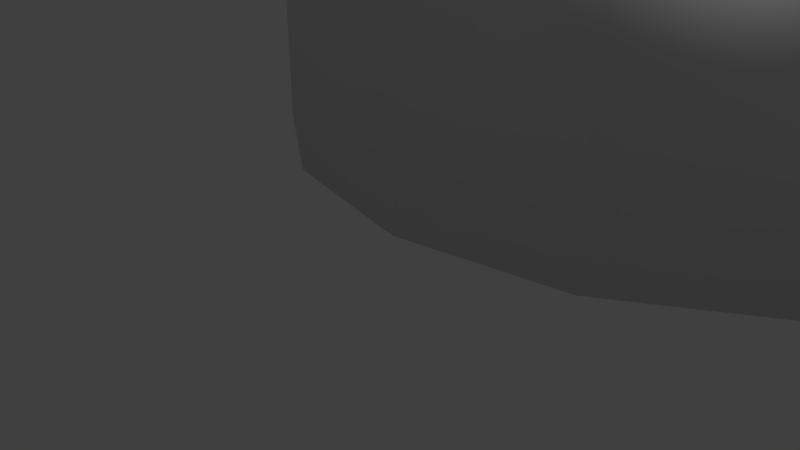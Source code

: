 # Source: queen_more_better.blend  (saved by Blender 2.78.0; exported with 4.5.12 LTS)
import bpy
from mathutils import Matrix  # noqa: F401  (used for matrix-valued properties, if any)

bpy.ops.wm.read_factory_settings(use_empty=True)
scene = bpy.context.scene
scene.name = 'Scene'

# ---- collections
col_collection_1 = bpy.data.collections.new('Collection 1'); scene.collection.children.link(col_collection_1)

# ---- materials (node trees are filled in below, after node groups)
mat_material = bpy.data.materials.new('Material')
mat_material.alpha_threshold = 0.0
mat_material.use_transparent_shadow = False
mat_material.roughness = 0.5

# ---- material node trees

# ---- world
world_world = bpy.data.worlds.new('World'); scene.world = world_world
world_world.color = (0.05088, 0.05088, 0.05088)
world_world.use_sun_shadow = False
world_world.sun_shadow_jitter_overblur = 0.0
world_world.cycles.sampling_method = 'MANUAL'

# ---- cameras
cam_camera = bpy.data.cameras.new('Camera')
cam_camera.clip_end = 100.0
cam_camera.lens = 35.0
cam_camera.sensor_width = 32.0
cam_camera.sensor_height = 18.0
cam_camera.ortho_scale = 7.314
cam_camera.dof.focus_distance = 0.0
cam_camera.dof.aperture_fstop = 128.0

# ---- lights
light_lamp = bpy.data.lights.new('Lamp', 'POINT')
light_lamp.transmission_factor = 0.0
light_lamp.cutoff_distance = 30.0
light_lamp.energy = 100.0
light_lamp.shadow_buffer_clip_start = 1.001
light_lamp.shadow_soft_size = 0.1
light_lamp.shadow_maximum_resolution = 0.006
light_lamp.use_absolute_resolution = True

# ---- meshes
me_vert_003 = bpy.data.meshes.new('Vert.003')
me_vert_003.from_pydata([(0.0, 0.0, 36.35), (0.2352, 1.505e-09, 36.33), (0.4705, 9.031e-09, 36.28), (0.7618, 2.709e-08, 36.14), (1.019, 5.418e-08, 35.94), (1.232, 9.332e-08, 35.65), (1.344, 1.4e-07, 35.3), (1.411, 1.851e-07, 34.97), (1.411, 2.288e-07, 34.64), (1.333, 2.754e-07, 34.3), (1.176, 3.116e-07, 34.03), (0.9634, 3.447e-07, 33.78), (0.7842, 3.703e-07, 33.59), (0.7169, 3.808e-07, 33.51), (0.7282, 5.012e-07, 32.62), (0.9522, 5.027e-07, 32.6), (1.266, 5.102e-07, 32.55), (1.535, 5.268e-07, 32.42), (1.815, 5.464e-07, 32.28), (2.028, 5.674e-07, 32.12), (2.218, 5.87e-07, 31.98), (2.431, 6.126e-07, 31.79), (2.621, 6.427e-07, 31.56), (2.834, 6.773e-07, 31.3), (3.025, 7.119e-07, 31.05), (3.148, 7.42e-07, 30.82), (3.282, 7.797e-07, 30.54), (3.394, 8.233e-07, 30.22), (3.484, 8.549e-07, 29.98), (4.188, 9.162e-07, 29.84), (4.856, 8.339e-07, 30.7), (5.039, 8.189e-07, 30.86), (5.277, 8.136e-07, 30.91), (6.09, 8.136e-07, 30.6), (6.391, 8.243e-07, 30.33), (6.391, 1.044e-06, 28.49), (6.327, 1.058e-06, 28.35), (5.792, 1.058e-06, 27.86), (5.632, 1.069e-06, 27.7), (3.997, 1.48e-06, 24.03), (4.053, 1.488e-06, 23.96), (4.223, 1.68e-06, 23.84), (4.324, 1.693e-06, 23.66), (4.324, 1.818e-06, 22.82), (4.332, 2.132e-06, 20.53), (4.254, 2.144e-06, 20.39), (3.78, 2.144e-06, 20.01), (3.621, 2.153e-06, 19.88), (3.184, 2.297e-06, 19.25), (2.838, 2.447e-06, 18.14), (2.695, 2.69e-06, 16.32), (2.702, 2.823e-06, 15.34), (2.669, 2.899e-06, 14.77), (2.716, 3.121e-06, 13.11), (2.882, 3.243e-06, 12.21), (2.828, 3.233e-06, 12.23), (3.196, 3.267e-06, 12.06), (3.417, 3.288e-06, 11.87), (3.596, 3.314e-06, 11.68), (3.693, 3.342e-06, 11.47), (3.693, 3.384e-06, 11.16), (3.612, 3.412e-06, 10.95), (3.434, 3.439e-06, 10.75), (3.207, 3.463e-06, 10.57), (3.034, 3.48e-06, 10.44), (3.024, 3.495e-06, 10.42), (3.029, 3.52e-06, 10.15), (3.056, 3.537e-06, 10.02), (3.111, 3.561e-06, 9.552), (3.293, 3.622e-06, 8.827), (3.472, 3.708e-06, 8.557), (3.812, 3.769e-06, 7.88), (4.24, 3.857e-06, 7.172), (4.674, 3.973e-06, 6.344), (4.952, 4.054e-06, 6.058), (5.618, 4.131e-06, 5.355), (6.132, 4.19e-06, 5.002), (6.533, 4.232e-06, 4.846), (6.654, 4.252e-06, 4.697), (6.654, 4.294e-06, 4.389), (6.654, 4.294e-06, 0.3234), (-0.04005, 4.294e-06, 0.3234), (5.277, 8.136e-07, 30.91), (0.0, 0.0, 36.35), (-0.04005, 4.294e-06, 0.3234), (5.277, 8.136e-07, 30.91), (0.0, 0.0, 36.35), (0.2173, 0.09003, 36.33), (0.4347, 0.1801, 36.28), (0.7038, 0.2915, 36.14), (0.9418, 0.3901, 35.94), (1.138, 0.4716, 35.65), (1.242, 0.5144, 35.3), (1.304, 0.5402, 34.97), (1.304, 0.5402, 34.64), (1.232, 0.5101, 34.3), (1.087, 0.4501, 34.03), (0.8901, 0.3687, 33.78), (0.7245, 0.3001, 33.59), (0.6624, 0.2744, 33.51), (0.6727, 0.2787, 32.62), (0.8797, 0.3644, 32.6), (1.17, 0.4844, 32.55), (1.418, 0.5873, 32.42), (1.677, 0.6945, 32.28), (1.873, 0.7759, 32.12), (2.049, 0.8488, 31.98), (2.246, 0.9303, 31.79), (2.422, 1.003, 31.56), (2.618, 1.085, 31.3), (2.794, 1.157, 31.05), (2.908, 1.205, 30.82), (3.032, 1.256, 30.54), (3.136, 1.299, 30.22), (3.219, 1.333, 29.98), (3.869, 1.603, 29.84), (4.486, 1.858, 30.7), (4.655, 1.928, 30.86), (4.876, 2.02, 30.91), (5.626, 2.33, 30.6), (5.904, 2.446, 30.33), (5.904, 2.446, 28.49), (5.846, 2.421, 28.35), (5.351, 2.217, 27.86), (5.203, 2.155, 27.7), (3.693, 1.53, 24.03), (3.744, 1.551, 23.96), (3.902, 1.616, 23.84), (3.995, 1.655, 23.66), (3.995, 1.655, 22.82), (4.002, 1.658, 20.53), (3.93, 1.628, 20.39), (3.492, 1.446, 20.01), (3.346, 1.386, 19.88), (2.941, 1.218, 19.25), (2.622, 1.086, 18.14), (2.489, 1.031, 16.32), (2.497, 1.034, 15.34), (2.466, 1.022, 14.77), (2.51, 1.04, 13.11), (2.663, 1.103, 12.21), (2.613, 1.082, 12.23), (2.953, 1.223, 12.06), (3.157, 1.308, 11.87), (3.322, 1.376, 11.68), (3.412, 1.413, 11.47), (3.412, 1.413, 11.16), (3.337, 1.382, 10.95), (3.172, 1.314, 10.75), (2.963, 1.227, 10.57), (2.803, 1.161, 10.44), (2.793, 1.157, 10.42), (2.798, 1.159, 10.15), (2.823, 1.169, 10.02), (2.874, 1.191, 9.552), (3.042, 1.26, 8.827), (3.208, 1.329, 8.557), (3.522, 1.459, 7.88), (3.917, 1.623, 7.172), (4.318, 1.789, 6.344), (4.575, 1.895, 6.058), (5.191, 2.15, 5.355), (5.665, 2.346, 5.002), (6.036, 2.5, 4.846), (6.148, 2.547, 4.697), (6.148, 2.547, 4.389), (6.148, 2.547, 0.3234), (-0.03701, -0.01532, 0.3234), (4.876, 2.02, 30.91), (0.0, 0.0, 36.35), (-0.03701, -0.01532, 0.3234), (4.876, 2.02, 30.91), (0.0, 0.0, 36.35), (0.1663, 0.1663, 36.33), (0.3327, 0.3327, 36.28), (0.5386, 0.5386, 36.14), (0.7208, 0.7208, 35.94), (0.8713, 0.8713, 35.65), (0.9505, 0.9505, 35.3), (0.9981, 0.9981, 34.97), (0.9981, 0.9981, 34.64), (0.9426, 0.9426, 34.3), (0.8317, 0.8317, 34.03), (0.6812, 0.6812, 33.78), (0.5545, 0.5545, 33.59), (0.507, 0.507, 33.51), (0.5149, 0.5149, 32.62), (0.6733, 0.6733, 32.6), (0.8951, 0.8951, 32.55), (1.085, 1.085, 32.42), (1.283, 1.283, 32.28), (1.434, 1.434, 32.12), (1.568, 1.568, 31.98), (1.719, 1.719, 31.79), (1.854, 1.854, 31.56), (2.004, 2.004, 31.3), (2.139, 2.139, 31.05), (2.226, 2.226, 30.82), (2.321, 2.321, 30.54), (2.4, 2.4, 30.22), (2.464, 2.464, 29.98), (2.961, 2.961, 29.84), (3.434, 3.434, 30.7), (3.563, 3.563, 30.86), (3.732, 3.732, 30.91), (4.306, 4.306, 30.6), (4.519, 4.519, 30.33), (4.519, 4.519, 28.49), (4.474, 4.474, 28.35), (4.096, 4.096, 27.86), (3.982, 3.982, 27.7), (2.826, 2.826, 24.03), (2.866, 2.866, 23.96), (2.986, 2.986, 23.84), (3.058, 3.058, 23.66), (3.058, 3.058, 22.82), (3.063, 3.063, 20.53), (3.008, 3.008, 20.39), (2.673, 2.673, 20.01), (2.561, 2.561, 19.88), (2.251, 2.251, 19.25), (2.007, 2.007, 18.14), (1.905, 1.905, 16.32), (1.911, 1.911, 15.34), (1.888, 1.888, 14.77), (1.921, 1.921, 13.11), (2.038, 2.038, 12.21), (2.0, 2.0, 12.23), (2.26, 2.26, 12.06), (2.416, 2.416, 11.87), (2.542, 2.542, 11.68), (2.611, 2.611, 11.47), (2.611, 2.611, 11.16), (2.554, 2.554, 10.95), (2.428, 2.428, 10.75), (2.267, 2.267, 10.57), (2.145, 2.145, 10.44), (2.138, 2.138, 10.42), (2.142, 2.142, 10.15), (2.161, 2.161, 10.02), (2.2, 2.2, 9.552), (2.329, 2.329, 8.827), (2.455, 2.455, 8.557), (2.695, 2.695, 7.88), (2.998, 2.998, 7.172), (3.305, 3.305, 6.344), (3.502, 3.502, 6.058), (3.973, 3.973, 5.355), (4.336, 4.336, 5.002), (4.62, 4.62, 4.846), (4.705, 4.705, 4.697), (4.705, 4.705, 4.389), (4.705, 4.705, 0.3234), (-0.02833, -0.02832, 0.3234), (3.732, 3.732, 30.91), (0.0, 0.0, 36.35), (-0.02833, -0.02832, 0.3234), (3.732, 3.732, 30.91), (0.0, 0.0, 36.35), (0.09003, 0.2173, 36.33), (0.1801, 0.4347, 36.28), (0.2915, 0.7038, 36.14), (0.3901, 0.9418, 35.94), (0.4716, 1.138, 35.65), (0.5144, 1.242, 35.3), (0.5402, 1.304, 34.97), (0.5402, 1.304, 34.64), (0.5101, 1.232, 34.3), (0.4501, 1.087, 34.03), (0.3687, 0.8901, 33.78), (0.3001, 0.7245, 33.59), (0.2744, 0.6624, 33.51), (0.2787, 0.6727, 32.62), (0.3644, 0.8797, 32.6), (0.4844, 1.17, 32.55), (0.5873, 1.418, 32.42), (0.6945, 1.677, 32.28), (0.7759, 1.873, 32.12), (0.8488, 2.049, 31.98), (0.9303, 2.246, 31.79), (1.003, 2.422, 31.56), (1.085, 2.618, 31.3), (1.157, 2.794, 31.05), (1.205, 2.908, 30.82), (1.256, 3.032, 30.54), (1.299, 3.136, 30.22), (1.333, 3.219, 29.98), (1.603, 3.869, 29.84), (1.858, 4.486, 30.7), (1.928, 4.655, 30.86), (2.02, 4.876, 30.91), (2.33, 5.626, 30.6), (2.446, 5.904, 30.33), (2.446, 5.904, 28.49), (2.421, 5.846, 28.35), (2.217, 5.351, 27.86), (2.155, 5.203, 27.7), (1.53, 3.693, 24.03), (1.551, 3.744, 23.96), (1.616, 3.902, 23.84), (1.655, 3.995, 23.66), (1.655, 3.995, 22.82), (1.658, 4.002, 20.53), (1.628, 3.93, 20.39), (1.446, 3.492, 20.01), (1.386, 3.346, 19.88), (1.218, 2.941, 19.25), (1.086, 2.622, 18.14), (1.031, 2.489, 16.32), (1.034, 2.497, 15.34), (1.022, 2.466, 14.77), (1.04, 2.51, 13.11), (1.103, 2.663, 12.21), (1.082, 2.613, 12.23), (1.223, 2.953, 12.06), (1.308, 3.157, 11.87), (1.376, 3.322, 11.68), (1.413, 3.412, 11.47), (1.413, 3.412, 11.16), (1.382, 3.337, 10.95), (1.314, 3.172, 10.75), (1.227, 2.963, 10.57), (1.161, 2.803, 10.44), (1.157, 2.793, 10.42), (1.159, 2.798, 10.15), (1.169, 2.823, 10.02), (1.191, 2.874, 9.552), (1.26, 3.042, 8.827), (1.329, 3.208, 8.557), (1.459, 3.522, 7.88), (1.623, 3.917, 7.172), (1.789, 4.318, 6.344), (1.895, 4.575, 6.058), (2.15, 5.191, 5.355), (2.346, 5.665, 5.002), (2.5, 6.036, 4.846), (2.547, 6.148, 4.697), (2.547, 6.148, 4.389), (2.547, 6.148, 0.3234), (-0.01533, -0.037, 0.3234), (2.02, 4.876, 30.91), (0.0, 0.0, 36.35), (-0.01533, -0.037, 0.3234), (2.02, 4.876, 30.91), (0.0, 0.0, 36.35), (-1.179e-08, 0.2352, 36.33), (-2.96e-08, 0.4705, 36.28), (-6.039e-08, 0.7618, 36.14), (-9.874e-08, 1.019, 35.94), (-1.472e-07, 1.232, 35.65), (-1.987e-07, 1.344, 35.3), (-2.468e-07, 1.411, 34.97), (-2.905e-07, 1.411, 34.64), (-3.337e-07, 1.333, 34.3), (-3.63e-07, 1.176, 34.03), (-3.868e-07, 0.9634, 33.78), (-4.045e-07, 0.7842, 33.59), (-4.121e-07, 0.7169, 33.51), (-5.33e-07, 0.7282, 32.62), (-5.443e-07, 0.9522, 32.6), (-5.656e-07, 1.266, 32.55), (-5.939e-07, 1.535, 32.42), (-6.257e-07, 1.815, 32.28), (-6.561e-07, 2.028, 32.12), (-6.84e-07, 2.218, 31.98), (-7.188e-07, 2.431, 31.79), (-7.573e-07, 2.621, 31.56), (-8.012e-07, 2.834, 31.3), (-8.441e-07, 3.025, 31.05), (-8.796e-07, 3.148, 30.82), (-9.231e-07, 3.282, 30.54), (-9.717e-07, 3.394, 30.22), (-1.007e-06, 3.484, 29.98), (-1.099e-06, 4.188, 29.84), (-1.046e-06, 4.856, 30.7), (-1.039e-06, 5.039, 30.86), (-1.044e-06, 5.277, 30.91), (-1.08e-06, 6.09, 30.6), (-1.104e-06, 6.391, 30.33), (-1.324e-06, 6.391, 28.49), (-1.335e-06, 6.327, 28.35), (-1.311e-06, 5.792, 27.86), (-1.315e-06, 5.632, 27.7), (-1.655e-06, 3.997, 24.03), (-1.665e-06, 4.053, 23.96), (-1.864e-06, 4.223, 23.84), (-1.882e-06, 4.324, 23.66), (-2.007e-06, 4.324, 22.82), (-2.322e-06, 4.332, 20.53), (-2.33e-06, 4.254, 20.39), (-2.309e-06, 3.78, 20.01), (-2.311e-06, 3.621, 19.88), (-2.437e-06, 3.184, 19.25), (-2.571e-06, 2.838, 18.14), (-2.808e-06, 2.695, 16.32), (-2.941e-06, 2.702, 15.34), (-3.016e-06, 2.669, 14.77), (-3.24e-06, 2.716, 13.11), (-3.369e-06, 2.882, 12.21), (-3.356e-06, 2.828, 12.23), (-3.406e-06, 3.196, 12.06), (-3.438e-06, 3.417, 11.87), (-3.471e-06, 3.596, 11.68), (-3.504e-06, 3.693, 11.47), (-3.546e-06, 3.693, 11.16), (-3.57e-06, 3.612, 10.95), (-3.589e-06, 3.434, 10.75), (-3.603e-06, 3.207, 10.57), (-3.613e-06, 3.034, 10.44), (-3.627e-06, 3.024, 10.42), (-3.652e-06, 3.029, 10.15), (-3.67e-06, 3.056, 10.02), (-3.697e-06, 3.111, 9.552), (-3.766e-06, 3.293, 8.827), (-3.86e-06, 3.472, 8.557), (-3.936e-06, 3.812, 7.88), (-4.043e-06, 4.24, 7.172), (-4.177e-06, 4.674, 6.344), (-4.271e-06, 4.952, 6.058), (-4.376e-06, 5.618, 5.355), (-4.458e-06, 6.132, 5.002), (-4.518e-06, 6.533, 4.846), (-4.543e-06, 6.654, 4.697), (-4.585e-06, 6.654, 4.389), (-4.585e-06, 6.654, 0.3234), (-4.292e-06, -0.04005, 0.3234), (-1.044e-06, 5.277, 30.91), (0.0, 0.0, 36.35), (-4.292e-06, -0.04005, 0.3234), (-1.044e-06, 5.277, 30.91), (0.0, 0.0, 36.35), (-0.09003, 0.2173, 36.33), (-0.1801, 0.4347, 36.28), (-0.2915, 0.7038, 36.14), (-0.3901, 0.9418, 35.94), (-0.4716, 1.138, 35.65), (-0.5144, 1.242, 35.3), (-0.5402, 1.304, 34.97), (-0.5402, 1.304, 34.64), (-0.5101, 1.232, 34.3), (-0.4501, 1.087, 34.03), (-0.3687, 0.8901, 33.78), (-0.3001, 0.7245, 33.59), (-0.2744, 0.6624, 33.51), (-0.2787, 0.6727, 32.62), (-0.3644, 0.8797, 32.6), (-0.4844, 1.17, 32.55), (-0.5873, 1.418, 32.42), (-0.6945, 1.677, 32.28), (-0.7759, 1.873, 32.12), (-0.8488, 2.049, 31.98), (-0.9303, 2.246, 31.79), (-1.003, 2.422, 31.56), (-1.085, 2.618, 31.3), (-1.157, 2.794, 31.05), (-1.205, 2.908, 30.82), (-1.256, 3.032, 30.54), (-1.299, 3.136, 30.22), (-1.333, 3.219, 29.98), (-1.603, 3.869, 29.84), (-1.858, 4.486, 30.7), (-1.928, 4.655, 30.86), (-2.02, 4.876, 30.91), (-2.33, 5.626, 30.6), (-2.446, 5.904, 30.33), (-2.446, 5.904, 28.49), (-2.421, 5.846, 28.35), (-2.217, 5.351, 27.86), (-2.155, 5.203, 27.7), (-1.53, 3.693, 24.03), (-1.551, 3.744, 23.96), (-1.616, 3.902, 23.84), (-1.655, 3.995, 23.66), (-1.655, 3.995, 22.82), (-1.658, 4.002, 20.53), (-1.628, 3.93, 20.39), (-1.446, 3.492, 20.01), (-1.386, 3.346, 19.88), (-1.218, 2.941, 19.25), (-1.086, 2.622, 18.14), (-1.031, 2.489, 16.32), (-1.034, 2.497, 15.34), (-1.022, 2.466, 14.77), (-1.04, 2.51, 13.11), (-1.103, 2.663, 12.21), (-1.082, 2.613, 12.23), (-1.223, 2.953, 12.06), (-1.308, 3.157, 11.87), (-1.376, 3.322, 11.68), (-1.413, 3.412, 11.47), (-1.413, 3.412, 11.16), (-1.382, 3.337, 10.95), (-1.314, 3.172, 10.75), (-1.227, 2.963, 10.57), (-1.161, 2.803, 10.44), (-1.157, 2.793, 10.42), (-1.159, 2.798, 10.15), (-1.169, 2.823, 10.02), (-1.191, 2.874, 9.552), (-1.26, 3.042, 8.827), (-1.329, 3.208, 8.557), (-1.459, 3.522, 7.88), (-1.623, 3.917, 7.172), (-1.789, 4.318, 6.344), (-1.895, 4.575, 6.058), (-2.15, 5.191, 5.355), (-2.347, 5.665, 5.002), (-2.5, 6.036, 4.846), (-2.547, 6.148, 4.697), (-2.547, 6.148, 4.389), (-2.547, 6.148, 0.3234), (0.01532, -0.03701, 0.3234), (-2.02, 4.876, 30.91), (0.0, 0.0, 36.35), (0.01532, -0.03701, 0.3234), (-2.02, 4.876, 30.91), (0.0, 0.0, 36.35), (-0.1663, 0.1663, 36.33), (-0.3327, 0.3327, 36.28), (-0.5386, 0.5386, 36.14), (-0.7208, 0.7208, 35.94), (-0.8713, 0.8713, 35.65), (-0.9505, 0.9505, 35.3), (-0.9981, 0.9981, 34.97), (-0.9981, 0.9981, 34.64), (-0.9426, 0.9426, 34.3), (-0.8317, 0.8317, 34.03), (-0.6812, 0.6812, 33.78), (-0.5545, 0.5545, 33.59), (-0.507, 0.507, 33.51), (-0.5149, 0.5149, 32.62), (-0.6733, 0.6733, 32.6), (-0.8951, 0.8951, 32.55), (-1.085, 1.085, 32.42), (-1.283, 1.283, 32.28), (-1.434, 1.434, 32.12), (-1.568, 1.568, 31.98), (-1.719, 1.719, 31.79), (-1.854, 1.854, 31.56), (-2.004, 2.004, 31.3), (-2.139, 2.139, 31.05), (-2.226, 2.226, 30.82), (-2.321, 2.321, 30.54), (-2.4, 2.4, 30.22), (-2.464, 2.464, 29.98), (-2.961, 2.961, 29.84), (-3.434, 3.434, 30.7), (-3.563, 3.563, 30.86), (-3.732, 3.732, 30.91), (-4.306, 4.306, 30.6), (-4.519, 4.519, 30.33), (-4.519, 4.519, 28.49), (-4.474, 4.474, 28.35), (-4.096, 4.096, 27.86), (-3.982, 3.982, 27.7), (-2.826, 2.826, 24.03), (-2.866, 2.866, 23.96), (-2.986, 2.986, 23.84), (-3.058, 3.058, 23.66), (-3.058, 3.058, 22.82), (-3.063, 3.063, 20.53), (-3.008, 3.008, 20.39), (-2.673, 2.673, 20.01), (-2.561, 2.561, 19.88), (-2.251, 2.251, 19.25), (-2.007, 2.007, 18.14), (-1.905, 1.905, 16.32), (-1.911, 1.911, 15.34), (-1.888, 1.888, 14.77), (-1.921, 1.921, 13.11), (-2.038, 2.038, 12.21), (-2.0, 2.0, 12.23), (-2.26, 2.26, 12.06), (-2.416, 2.416, 11.87), (-2.542, 2.542, 11.68), (-2.611, 2.611, 11.47), (-2.611, 2.611, 11.16), (-2.554, 2.554, 10.95), (-2.428, 2.428, 10.75), (-2.267, 2.267, 10.57), (-2.145, 2.145, 10.44), (-2.138, 2.138, 10.42), (-2.142, 2.142, 10.15), (-2.161, 2.161, 10.02), (-2.2, 2.2, 9.552), (-2.329, 2.329, 8.827), (-2.455, 2.455, 8.557), (-2.695, 2.695, 7.88), (-2.998, 2.998, 7.172), (-3.305, 3.305, 6.344), (-3.502, 3.502, 6.058), (-3.973, 3.973, 5.355), (-4.336, 4.336, 5.002), (-4.62, 4.62, 4.846), (-4.705, 4.705, 4.697), (-4.705, 4.705, 4.389), (-4.705, 4.705, 0.3234), (0.02832, -0.02833, 0.3234), (-3.732, 3.732, 30.91), (0.0, 0.0, 36.35), (0.02832, -0.02833, 0.3234), (-3.732, 3.732, 30.91), (0.0, 0.0, 36.35), (-0.2173, 0.09003, 36.33), (-0.4347, 0.1801, 36.28), (-0.7038, 0.2915, 36.14), (-0.9418, 0.3901, 35.94), (-1.138, 0.4716, 35.65), (-1.242, 0.5144, 35.3), (-1.304, 0.5402, 34.97), (-1.304, 0.5402, 34.64), (-1.232, 0.5101, 34.3), (-1.087, 0.4501, 34.03), (-0.8901, 0.3687, 33.78), (-0.7245, 0.3001, 33.59), (-0.6624, 0.2744, 33.51), (-0.6727, 0.2787, 32.62), (-0.8797, 0.3644, 32.6), (-1.17, 0.4844, 32.55), (-1.418, 0.5873, 32.42), (-1.677, 0.6945, 32.28), (-1.873, 0.7759, 32.12), (-2.049, 0.8488, 31.98), (-2.246, 0.9303, 31.79), (-2.422, 1.003, 31.56), (-2.618, 1.085, 31.3), (-2.794, 1.157, 31.05), (-2.908, 1.205, 30.82), (-3.032, 1.256, 30.54), (-3.136, 1.299, 30.22), (-3.219, 1.333, 29.98), (-3.869, 1.603, 29.84), (-4.486, 1.858, 30.7), (-4.655, 1.928, 30.86), (-4.876, 2.02, 30.91), (-5.626, 2.33, 30.6), (-5.904, 2.446, 30.33), (-5.904, 2.446, 28.49), (-5.846, 2.421, 28.35), (-5.351, 2.217, 27.86), (-5.203, 2.155, 27.7), (-3.693, 1.53, 24.03), (-3.744, 1.551, 23.96), (-3.902, 1.616, 23.84), (-3.995, 1.655, 23.66), (-3.995, 1.655, 22.82), (-4.002, 1.658, 20.53), (-3.93, 1.628, 20.39), (-3.492, 1.446, 20.01), (-3.346, 1.386, 19.88), (-2.941, 1.218, 19.25), (-2.622, 1.086, 18.14), (-2.489, 1.031, 16.32), (-2.497, 1.034, 15.34), (-2.466, 1.022, 14.77), (-2.51, 1.04, 13.11), (-2.663, 1.103, 12.21), (-2.613, 1.082, 12.23), (-2.953, 1.223, 12.06), (-3.157, 1.308, 11.87), (-3.322, 1.376, 11.68), (-3.412, 1.413, 11.47), (-3.412, 1.413, 11.16), (-3.337, 1.382, 10.95), (-3.172, 1.314, 10.75), (-2.963, 1.227, 10.57), (-2.803, 1.161, 10.44), (-2.793, 1.157, 10.42), (-2.798, 1.159, 10.15), (-2.823, 1.169, 10.02), (-2.874, 1.191, 9.552), (-3.042, 1.26, 8.827), (-3.208, 1.329, 8.557), (-3.522, 1.459, 7.88), (-3.917, 1.623, 7.172), (-4.318, 1.789, 6.344), (-4.575, 1.895, 6.058), (-5.191, 2.15, 5.355), (-5.665, 2.346, 5.002), (-6.036, 2.5, 4.846), (-6.148, 2.547, 4.697), (-6.148, 2.547, 4.389), (-6.148, 2.547, 0.3234), (0.037, -0.01533, 0.3234), (-4.876, 2.02, 30.91), (0.0, 0.0, 36.35), (0.037, -0.01533, 0.3234), (-4.876, 2.02, 30.91), (0.0, 0.0, 36.35), (-0.2352, -2.207e-08, 36.33), (-0.4705, -5.016e-08, 36.28), (-0.7618, -9.369e-08, 36.14), (-1.019, -1.433e-07, 35.94), (-1.232, -2.01e-07, 35.65), (-1.344, -2.575e-07, 35.3), (-1.411, -3.085e-07, 34.97), (-1.411, -3.522e-07, 34.64), (-1.333, -3.92e-07, 34.3), (-1.176, -4.144e-07, 34.03), (-0.9634, -4.289e-07, 33.78), (-0.7842, -4.388e-07, 33.59), (-0.7169, -4.435e-07, 33.51), (-0.7282, -5.649e-07, 32.62), (-0.9522, -5.86e-07, 32.6), (-1.266, -6.209e-07, 32.55), (-1.535, -6.61e-07, 32.42), (-1.815, -7.05e-07, 32.28), (-2.028, -7.447e-07, 32.12), (-2.218, -7.809e-07, 31.98), (-2.431, -8.251e-07, 31.79), (-2.621, -8.719e-07, 31.56), (-2.834, -9.251e-07, 31.3), (-3.025, -9.763e-07, 31.05), (-3.148, -1.017e-06, 30.82), (-3.282, -1.067e-06, 30.54), (-3.394, -1.12e-06, 30.22), (-3.484, -1.159e-06, 29.98), (-4.188, -1.282e-06, 29.84), (-4.856, -1.258e-06, 30.7), (-5.039, -1.259e-06, 30.86), (-5.277, -1.275e-06, 30.91), (-6.09, -1.346e-06, 30.6), (-6.391, -1.383e-06, 30.33), (-6.391, -1.603e-06, 28.49), (-6.327, -1.611e-06, 28.35), (-5.792, -1.565e-06, 27.86), (-5.632, -1.561e-06, 27.7), (-3.997, -1.83e-06, 24.03), (-4.053, -1.842e-06, 23.96), (-4.223, -2.049e-06, 23.84), (-4.324, -2.071e-06, 23.66), (-4.324, -2.196e-06, 22.82), (-4.332, -2.511e-06, 20.53), (-4.254, -2.516e-06, 20.39), (-3.78, -2.474e-06, 20.01), (-3.621, -2.47e-06, 19.88), (-3.184, -2.576e-06, 19.25), (-2.838, -2.695e-06, 18.14), (-2.695, -2.926e-06, 16.32), (-2.702, -3.059e-06, 15.34), (-2.669, -3.133e-06, 14.77), (-2.716, -3.359e-06, 13.11), (-2.882, -3.495e-06, 12.21), (-2.828, -3.48e-06, 12.23), (-3.196, -3.546e-06, 12.06), (-3.417, -3.587e-06, 11.87), (-3.596, -3.628e-06, 11.68), (-3.693, -3.665e-06, 11.47), (-3.693, -3.707e-06, 11.16), (-3.612, -3.728e-06, 10.95), (-3.434, -3.739e-06, 10.75), (-3.207, -3.743e-06, 10.57), (-3.034, -3.745e-06, 10.44), (-3.024, -3.759e-06, 10.42), (-3.029, -3.785e-06, 10.15), (-3.056, -3.804e-06, 10.02), (-3.111, -3.833e-06, 9.552), (-3.293, -3.909e-06, 8.827), (-3.472, -4.012e-06, 8.557), (-3.812, -4.103e-06, 7.88), (-4.24, -4.228e-06, 7.172), (-4.674, -4.381e-06, 6.344), (-4.952, -4.487e-06, 6.058), (-5.618, -4.622e-06, 5.355), (-6.132, -4.726e-06, 5.002), (-6.533, -4.803e-06, 4.846), (-6.654, -4.834e-06, 4.697), (-6.654, -4.875e-06, 4.389), (-6.654, -4.875e-06, 0.3234), (0.04005, -4.29e-06, 0.3234), (-5.277, -1.275e-06, 30.91), (0.0, 0.0, 36.35), (0.04005, -4.29e-06, 0.3234), (-5.277, -1.275e-06, 30.91), (0.0, 0.0, 36.35), (-0.2173, -0.09003, 36.33), (-0.4347, -0.1801, 36.28), (-0.7038, -0.2915, 36.14), (-0.9418, -0.3901, 35.94), (-1.138, -0.4716, 35.65), (-1.242, -0.5144, 35.3), (-1.304, -0.5402, 34.97), (-1.304, -0.5402, 34.64), (-1.232, -0.5101, 34.3), (-1.087, -0.4501, 34.03), (-0.8901, -0.3687, 33.78), (-0.7245, -0.3001, 33.59), (-0.6624, -0.2744, 33.51), (-0.6727, -0.2787, 32.62), (-0.8797, -0.3644, 32.6), (-1.17, -0.4844, 32.55), (-1.418, -0.5873, 32.42), (-1.677, -0.6945, 32.28), (-1.873, -0.7759, 32.12), (-2.049, -0.8488, 31.98), (-2.246, -0.9303, 31.79), (-2.422, -1.003, 31.56), (-2.618, -1.085, 31.3), (-2.794, -1.157, 31.05), (-2.908, -1.205, 30.82), (-3.032, -1.256, 30.54), (-3.136, -1.299, 30.22), (-3.219, -1.333, 29.98), (-3.869, -1.603, 29.84), (-4.486, -1.858, 30.7), (-4.655, -1.928, 30.86), (-4.876, -2.02, 30.91), (-5.626, -2.33, 30.6), (-5.904, -2.446, 30.33), (-5.904, -2.446, 28.49), (-5.846, -2.421, 28.35), (-5.351, -2.217, 27.86), (-5.203, -2.155, 27.7), (-3.693, -1.53, 24.03), (-3.744, -1.551, 23.96), (-3.902, -1.616, 23.84), (-3.995, -1.655, 23.66), (-3.995, -1.655, 22.82), (-4.002, -1.658, 20.53), (-3.93, -1.628, 20.39), (-3.492, -1.446, 20.01), (-3.346, -1.386, 19.88), (-2.941, -1.218, 19.25), (-2.622, -1.086, 18.14), (-2.489, -1.031, 16.32), (-2.497, -1.034, 15.34), (-2.466, -1.022, 14.77), (-2.51, -1.04, 13.11), (-2.663, -1.103, 12.21), (-2.613, -1.082, 12.23), (-2.953, -1.223, 12.06), (-3.157, -1.308, 11.87), (-3.322, -1.376, 11.68), (-3.412, -1.413, 11.47), (-3.412, -1.413, 11.16), (-3.337, -1.382, 10.95), (-3.172, -1.314, 10.75), (-2.963, -1.227, 10.57), (-2.803, -1.161, 10.44), (-2.793, -1.157, 10.42), (-2.798, -1.159, 10.15), (-2.823, -1.169, 10.02), (-2.874, -1.191, 9.552), (-3.042, -1.26, 8.827), (-3.208, -1.329, 8.557), (-3.522, -1.459, 7.88), (-3.917, -1.623, 7.172), (-4.318, -1.789, 6.344), (-4.575, -1.895, 6.058), (-5.191, -2.15, 5.355), (-5.665, -2.346, 5.002), (-6.036, -2.5, 4.846), (-6.148, -2.547, 4.697), (-6.148, -2.547, 4.389), (-6.148, -2.547, 0.3234), (0.03701, 0.01532, 0.3234), (-4.876, -2.02, 30.91), (0.0, 0.0, 36.35), (0.03701, 0.01532, 0.3234), (-4.876, -2.02, 30.91), (0.0, 0.0, 36.35), (-0.1663, -0.1663, 36.33), (-0.3327, -0.3327, 36.28), (-0.5386, -0.5386, 36.14), (-0.7208, -0.7208, 35.94), (-0.8713, -0.8713, 35.65), (-0.9505, -0.9506, 35.3), (-0.9981, -0.9981, 34.97), (-0.9981, -0.9981, 34.64), (-0.9426, -0.9426, 34.3), (-0.8317, -0.8317, 34.03), (-0.6812, -0.6812, 33.78), (-0.5545, -0.5545, 33.59), (-0.507, -0.507, 33.51), (-0.5149, -0.5149, 32.62), (-0.6733, -0.6733, 32.6), (-0.8951, -0.8951, 32.55), (-1.085, -1.085, 32.42), (-1.283, -1.283, 32.28), (-1.434, -1.434, 32.12), (-1.568, -1.568, 31.98), (-1.719, -1.719, 31.79), (-1.854, -1.854, 31.56), (-2.004, -2.004, 31.3), (-2.139, -2.139, 31.05), (-2.226, -2.226, 30.82), (-2.321, -2.321, 30.54), (-2.4, -2.4, 30.22), (-2.464, -2.464, 29.98), (-2.961, -2.961, 29.84), (-3.434, -3.434, 30.7), (-3.563, -3.563, 30.86), (-3.732, -3.732, 30.91), (-4.306, -4.306, 30.6), (-4.519, -4.519, 30.33), (-4.519, -4.519, 28.49), (-4.474, -4.474, 28.35), (-4.096, -4.096, 27.86), (-3.982, -3.982, 27.7), (-2.826, -2.826, 24.03), (-2.866, -2.866, 23.96), (-2.986, -2.986, 23.84), (-3.058, -3.058, 23.66), (-3.058, -3.058, 22.82), (-3.063, -3.063, 20.53), (-3.008, -3.008, 20.39), (-2.673, -2.673, 20.01), (-2.561, -2.561, 19.88), (-2.251, -2.251, 19.25), (-2.007, -2.007, 18.14), (-1.905, -1.905, 16.32), (-1.911, -1.911, 15.34), (-1.888, -1.888, 14.77), (-1.921, -1.921, 13.11), (-2.038, -2.038, 12.21), (-2.0, -2.0, 12.23), (-2.26, -2.26, 12.06), (-2.416, -2.416, 11.87), (-2.542, -2.542, 11.68), (-2.611, -2.611, 11.47), (-2.611, -2.611, 11.16), (-2.554, -2.554, 10.95), (-2.428, -2.428, 10.75), (-2.267, -2.267, 10.57), (-2.145, -2.145, 10.44), (-2.138, -2.138, 10.42), (-2.142, -2.142, 10.15), (-2.161, -2.161, 10.02), (-2.2, -2.2, 9.552), (-2.329, -2.329, 8.827), (-2.455, -2.455, 8.557), (-2.695, -2.695, 7.88), (-2.998, -2.998, 7.172), (-3.305, -3.305, 6.344), (-3.502, -3.502, 6.058), (-3.973, -3.973, 5.355), (-4.336, -4.336, 5.002), (-4.62, -4.62, 4.846), (-4.705, -4.705, 4.697), (-4.705, -4.705, 4.389), (-4.705, -4.705, 0.3234), (0.02833, 0.02832, 0.3234), (-3.732, -3.732, 30.91), (0.0, 0.0, 36.35), (0.02833, 0.02832, 0.3234), (-3.732, -3.732, 30.91), (0.0, 0.0, 36.35), (-0.09003, -0.2173, 36.33), (-0.1801, -0.4347, 36.28), (-0.2915, -0.7038, 36.14), (-0.3901, -0.9418, 35.94), (-0.4716, -1.138, 35.65), (-0.5144, -1.242, 35.3), (-0.5402, -1.304, 34.97), (-0.5402, -1.304, 34.64), (-0.5101, -1.232, 34.3), (-0.4501, -1.087, 34.03), (-0.3687, -0.8901, 33.78), (-0.3001, -0.7245, 33.59), (-0.2744, -0.6624, 33.51), (-0.2787, -0.6727, 32.62), (-0.3644, -0.8797, 32.6), (-0.4844, -1.17, 32.55), (-0.5873, -1.418, 32.42), (-0.6945, -1.677, 32.28), (-0.7759, -1.873, 32.12), (-0.8488, -2.049, 31.98), (-0.9303, -2.246, 31.79), (-1.003, -2.422, 31.56), (-1.085, -2.618, 31.3), (-1.157, -2.794, 31.05), (-1.205, -2.908, 30.82), (-1.256, -3.032, 30.54), (-1.299, -3.136, 30.22), (-1.333, -3.219, 29.98), (-1.603, -3.869, 29.84), (-1.858, -4.486, 30.7), (-1.928, -4.655, 30.86), (-2.02, -4.876, 30.91), (-2.33, -5.626, 30.6), (-2.446, -5.904, 30.33), (-2.446, -5.904, 28.49), (-2.421, -5.846, 28.35), (-2.217, -5.351, 27.86), (-2.155, -5.203, 27.7), (-1.53, -3.693, 24.03), (-1.551, -3.744, 23.96), (-1.616, -3.902, 23.84), (-1.655, -3.995, 23.66), (-1.655, -3.995, 22.82), (-1.658, -4.002, 20.53), (-1.628, -3.93, 20.39), (-1.446, -3.492, 20.01), (-1.386, -3.346, 19.88), (-1.218, -2.941, 19.25), (-1.086, -2.622, 18.14), (-1.031, -2.489, 16.32), (-1.034, -2.497, 15.34), (-1.022, -2.466, 14.77), (-1.04, -2.51, 13.11), (-1.103, -2.663, 12.21), (-1.082, -2.613, 12.23), (-1.223, -2.953, 12.06), (-1.308, -3.157, 11.87), (-1.376, -3.322, 11.68), (-1.413, -3.412, 11.47), (-1.413, -3.412, 11.16), (-1.382, -3.337, 10.95), (-1.314, -3.172, 10.75), (-1.227, -2.963, 10.57), (-1.161, -2.803, 10.44), (-1.157, -2.793, 10.42), (-1.159, -2.798, 10.15), (-1.169, -2.823, 10.02), (-1.191, -2.874, 9.552), (-1.26, -3.042, 8.827), (-1.329, -3.208, 8.557), (-1.459, -3.522, 7.88), (-1.623, -3.917, 7.172), (-1.789, -4.318, 6.344), (-1.895, -4.575, 6.058), (-2.15, -5.191, 5.355), (-2.346, -5.665, 5.002), (-2.5, -6.036, 4.846), (-2.547, -6.148, 4.697), (-2.547, -6.148, 4.389), (-2.547, -6.148, 0.3234), (0.01533, 0.037, 0.3234), (-2.02, -4.876, 30.91), (0.0, 0.0, 36.35), (0.01533, 0.037, 0.3234), (-2.02, -4.876, 30.91), (0.0, 0.0, 36.35), (4.31e-09, -0.2352, 36.33), (1.464e-08, -0.4705, 36.28), (3.618e-08, -0.7618, 36.14), (6.634e-08, -1.019, 35.94), (1.08e-07, -1.232, 35.65), (1.56e-07, -1.344, 35.3), (2.02e-07, -1.411, 34.97), (2.456e-07, -1.411, 34.64), (2.913e-07, -1.333, 34.3), (3.256e-07, -1.176, 34.03), (3.562e-07, -0.9634, 33.78), (3.796e-07, -0.7842, 33.59), (3.893e-07, -0.7169, 33.51), (5.099e-07, -0.7282, 32.62), (5.141e-07, -0.9522, 32.6), (5.253e-07, -1.266, 32.55), (5.451e-07, -1.535, 32.42), (5.68e-07, -1.815, 32.28), (5.916e-07, -2.028, 32.12), (6.135e-07, -2.218, 31.98), (6.416e-07, -2.431, 31.79), (6.74e-07, -2.621, 31.56), (7.111e-07, -2.834, 31.3), (7.48e-07, -3.025, 31.05), (7.796e-07, -3.148, 30.82), (8.188e-07, -3.282, 30.54), (8.638e-07, -3.394, 30.22), (8.965e-07, -3.484, 29.98), (9.661e-07, -4.188, 29.84), (8.918e-07, -4.856, 30.7), (8.79e-07, -5.039, 30.86), (8.765e-07, -5.277, 30.91), (8.862e-07, -6.09, 30.6), (9.005e-07, -6.391, 30.33), (1.121e-06, -6.391, 28.49), (1.134e-06, -6.327, 28.35), (1.127e-06, -5.792, 27.86), (1.136e-06, -5.632, 27.7), (1.528e-06, -3.997, 24.03), (1.536e-06, -4.053, 23.96), (1.73e-06, -4.223, 23.84), (1.745e-06, -4.324, 23.66), (1.869e-06, -4.324, 22.82), (2.184e-06, -4.332, 20.53), (2.194e-06, -4.254, 20.39), (2.189e-06, -3.78, 20.01), (2.196e-06, -3.621, 19.88), (2.335e-06, -3.184, 19.25), (2.481e-06, -2.838, 18.14), (2.722e-06, -2.695, 16.32), (2.855e-06, -2.702, 15.34), (2.931e-06, -2.669, 14.77), (3.154e-06, -2.716, 13.11), (3.278e-06, -2.882, 12.21), (3.266e-06, -2.828, 12.23), (3.305e-06, -3.196, 12.06), (3.329e-06, -3.417, 11.87), (3.357e-06, -3.596, 11.68), (3.386e-06, -3.693, 11.47), (3.428e-06, -3.693, 11.16), (3.455e-06, -3.612, 10.95), (3.48e-06, -3.434, 10.75), (3.501e-06, -3.207, 10.57), (3.516e-06, -3.034, 10.44), (3.531e-06, -3.024, 10.42), (3.556e-06, -3.029, 10.15), (3.573e-06, -3.056, 10.02), (3.598e-06, -3.111, 9.552), (3.661e-06, -3.293, 8.827), (3.749e-06, -3.472, 8.557), (3.815e-06, -3.812, 7.88), (3.908e-06, -4.24, 7.172), (4.028e-06, -4.674, 6.344), (4.113e-06, -4.952, 6.058), (4.198e-06, -5.618, 5.355), (4.263e-06, -6.132, 5.002), (4.31e-06, -6.533, 4.846), (4.332e-06, -6.654, 4.697), (4.373e-06, -6.654, 4.389), (4.373e-06, -6.654, 0.3234), (4.293e-06, 0.04005, 0.3234), (8.765e-07, -5.277, 30.91), (0.0, 0.0, 36.35), (4.293e-06, 0.04005, 0.3234), (8.765e-07, -5.277, 30.91), (0.0, 0.0, 36.35), (0.09003, -0.2173, 36.33), (0.1801, -0.4347, 36.28), (0.2915, -0.7038, 36.14), (0.3901, -0.9418, 35.94), (0.4716, -1.138, 35.65), (0.5144, -1.242, 35.3), (0.5402, -1.304, 34.97), (0.5402, -1.304, 34.64), (0.5101, -1.232, 34.3), (0.4501, -1.087, 34.03), (0.3687, -0.8901, 33.78), (0.3001, -0.7245, 33.59), (0.2744, -0.6624, 33.51), (0.2787, -0.6727, 32.62), (0.3644, -0.8797, 32.6), (0.4844, -1.17, 32.55), (0.5873, -1.418, 32.42), (0.6945, -1.677, 32.28), (0.7759, -1.873, 32.12), (0.8488, -2.049, 31.98), (0.9303, -2.246, 31.79), (1.003, -2.422, 31.56), (1.085, -2.618, 31.3), (1.157, -2.794, 31.05), (1.205, -2.908, 30.82), (1.256, -3.032, 30.54), (1.299, -3.136, 30.22), (1.333, -3.219, 29.98), (1.603, -3.869, 29.84), (1.858, -4.486, 30.7), (1.928, -4.655, 30.86), (2.02, -4.876, 30.91), (2.33, -5.626, 30.6), (2.446, -5.904, 30.33), (2.446, -5.904, 28.49), (2.421, -5.846, 28.35), (2.217, -5.351, 27.86), (2.155, -5.203, 27.7), (1.53, -3.693, 24.03), (1.551, -3.744, 23.96), (1.616, -3.902, 23.84), (1.655, -3.995, 23.66), (1.655, -3.995, 22.82), (1.658, -4.002, 20.53), (1.628, -3.93, 20.39), (1.446, -3.492, 20.01), (1.386, -3.346, 19.88), (1.218, -2.941, 19.25), (1.086, -2.622, 18.14), (1.031, -2.489, 16.32), (1.034, -2.497, 15.34), (1.022, -2.466, 14.77), (1.04, -2.51, 13.11), (1.103, -2.663, 12.21), (1.082, -2.613, 12.23), (1.223, -2.953, 12.06), (1.308, -3.157, 11.87), (1.376, -3.322, 11.68), (1.413, -3.412, 11.47), (1.413, -3.412, 11.16), (1.382, -3.337, 10.95), (1.314, -3.172, 10.75), (1.227, -2.963, 10.57), (1.161, -2.803, 10.44), (1.157, -2.793, 10.42), (1.159, -2.798, 10.15), (1.169, -2.823, 10.02), (1.191, -2.874, 9.552), (1.26, -3.042, 8.827), (1.329, -3.208, 8.557), (1.459, -3.522, 7.88), (1.623, -3.917, 7.172), (1.789, -4.318, 6.344), (1.895, -4.575, 6.058), (2.15, -5.191, 5.355), (2.347, -5.665, 5.002), (2.5, -6.036, 4.846), (2.547, -6.148, 4.697), (2.547, -6.148, 4.389), (2.547, -6.148, 0.3234), (-0.01532, 0.03701, 0.3234), (2.02, -4.876, 30.91), (0.0, 0.0, 36.35), (-0.01532, 0.03701, 0.3234), (2.02, -4.876, 30.91), (0.0, 0.0, 36.35), (0.1663, -0.1663, 36.33), (0.3327, -0.3327, 36.28), (0.5386, -0.5386, 36.14), (0.7208, -0.7208, 35.94), (0.8713, -0.8713, 35.65), (0.9506, -0.9505, 35.3), (0.9981, -0.9981, 34.97), (0.9981, -0.9981, 34.64), (0.9426, -0.9426, 34.3), (0.8317, -0.8317, 34.03), (0.6812, -0.6812, 33.78), (0.5545, -0.5545, 33.59), (0.507, -0.507, 33.51), (0.5149, -0.5149, 32.62), (0.6733, -0.6733, 32.6), (0.8951, -0.8951, 32.55), (1.085, -1.085, 32.42), (1.283, -1.283, 32.28), (1.434, -1.434, 32.12), (1.568, -1.568, 31.98), (1.719, -1.719, 31.79), (1.854, -1.854, 31.56), (2.004, -2.004, 31.3), (2.139, -2.139, 31.05), (2.226, -2.226, 30.82), (2.321, -2.321, 30.54), (2.4, -2.4, 30.22), (2.464, -2.464, 29.98), (2.961, -2.961, 29.84), (3.434, -3.434, 30.7), (3.563, -3.563, 30.86), (3.732, -3.732, 30.91), (4.306, -4.306, 30.6), (4.519, -4.519, 30.33), (4.519, -4.519, 28.49), (4.474, -4.474, 28.35), (4.096, -4.096, 27.86), (3.982, -3.982, 27.7), (2.826, -2.826, 24.03), (2.866, -2.866, 23.96), (2.986, -2.986, 23.84), (3.058, -3.058, 23.66), (3.058, -3.058, 22.82), (3.063, -3.063, 20.53), (3.008, -3.008, 20.39), (2.673, -2.673, 20.01), (2.561, -2.561, 19.88), (2.251, -2.251, 19.25), (2.007, -2.007, 18.14), (1.905, -1.905, 16.32), (1.911, -1.911, 15.34), (1.888, -1.888, 14.77), (1.921, -1.921, 13.11), (2.038, -2.038, 12.21), (2.0, -2.0, 12.23), (2.26, -2.26, 12.06), (2.416, -2.416, 11.87), (2.542, -2.542, 11.68), (2.611, -2.611, 11.47), (2.611, -2.611, 11.16), (2.554, -2.554, 10.95), (2.428, -2.428, 10.75), (2.267, -2.267, 10.57), (2.145, -2.145, 10.44), (2.138, -2.138, 10.42), (2.142, -2.142, 10.15), (2.161, -2.161, 10.02), (2.2, -2.2, 9.552), (2.329, -2.329, 8.827), (2.455, -2.455, 8.557), (2.695, -2.695, 7.88), (2.998, -2.998, 7.172), (3.305, -3.305, 6.344), (3.502, -3.502, 6.058), (3.973, -3.973, 5.355), (4.336, -4.336, 5.002), (4.62, -4.62, 4.846), (4.705, -4.705, 4.697), (4.705, -4.705, 4.389), (4.705, -4.705, 0.3234), (-0.02832, 0.02833, 0.3234), (3.732, -3.732, 30.91), (0.0, 0.0, 36.35), (-0.02832, 0.02833, 0.3234), (3.732, -3.732, 30.91), (0.0, 0.0, 36.35), (0.2173, -0.09003, 36.33), (0.4347, -0.1801, 36.28), (0.7038, -0.2915, 36.14), (0.9418, -0.3901, 35.94), (1.138, -0.4716, 35.65), (1.242, -0.5144, 35.3), (1.304, -0.5402, 34.97), (1.304, -0.5402, 34.64), (1.232, -0.5101, 34.3), (1.087, -0.4501, 34.03), (0.8901, -0.3687, 33.78), (0.7245, -0.3001, 33.59), (0.6624, -0.2744, 33.51), (0.6727, -0.2787, 32.62), (0.8797, -0.3644, 32.6), (1.17, -0.4844, 32.55), (1.418, -0.5873, 32.42), (1.677, -0.6945, 32.28), (1.873, -0.7759, 32.12), (2.049, -0.8488, 31.98), (2.246, -0.9303, 31.79), (2.422, -1.003, 31.56), (2.618, -1.085, 31.3), (2.794, -1.157, 31.05), (2.908, -1.205, 30.82), (3.032, -1.256, 30.54), (3.136, -1.299, 30.22), (3.219, -1.333, 29.98), (3.869, -1.603, 29.84), (4.486, -1.858, 30.7), (4.655, -1.928, 30.86), (4.876, -2.02, 30.91), (5.626, -2.33, 30.6), (5.904, -2.446, 30.33), (5.904, -2.446, 28.49), (5.846, -2.421, 28.35), (5.351, -2.217, 27.86), (5.203, -2.155, 27.7), (3.693, -1.53, 24.03), (3.744, -1.551, 23.96), (3.902, -1.616, 23.84), (3.995, -1.655, 23.66), (3.995, -1.655, 22.82), (4.002, -1.658, 20.53), (3.93, -1.628, 20.39), (3.492, -1.446, 20.01), (3.346, -1.386, 19.88), (2.941, -1.218, 19.25), (2.622, -1.086, 18.14), (2.489, -1.031, 16.32), (2.497, -1.034, 15.34), (2.466, -1.022, 14.77), (2.51, -1.04, 13.11), (2.663, -1.103, 12.21), (2.613, -1.082, 12.23), (2.953, -1.223, 12.06), (3.157, -1.308, 11.87), (3.322, -1.376, 11.68), (3.412, -1.413, 11.47), (3.412, -1.413, 11.16), (3.337, -1.382, 10.95), (3.172, -1.314, 10.75), (2.963, -1.227, 10.57), (2.803, -1.161, 10.44), (2.793, -1.157, 10.42), (2.798, -1.159, 10.15), (2.823, -1.169, 10.02), (2.874, -1.191, 9.552), (3.042, -1.26, 8.827), (3.208, -1.329, 8.557), (3.522, -1.459, 7.88), (3.917, -1.623, 7.172), (4.318, -1.789, 6.344), (4.575, -1.895, 6.058), (5.191, -2.15, 5.355), (5.665, -2.346, 5.002), (6.036, -2.5, 4.846), (6.148, -2.547, 4.697), (6.148, -2.547, 4.389), (6.148, -2.547, 0.3234), (-0.037, 0.01533, 0.3234), (4.876, -2.02, 30.91), (0.0, 0.0, 36.35), (-0.037, 0.01533, 0.3234), (4.876, -2.02, 30.91)], [], [(83, 1, 87, 169), (169, 87, 173, 255), (255, 173, 259, 341), (341, 259, 345, 427), (427, 345, 431, 513), (513, 431, 517, 599), (599, 517, 603, 685), (685, 603, 689, 771), (771, 689, 775, 857), (857, 775, 861, 943), (943, 861, 947, 1029), (1029, 947, 1033, 1115), (1115, 1033, 1119, 1201), (1201, 1119, 1205, 1287), (1287, 1205, 1291, 1373), (1373, 1291, 1, 83), (1, 2, 88, 87), (87, 88, 174, 173), (173, 174, 260, 259), (259, 260, 346, 345), (345, 346, 432, 431), (431, 432, 518, 517), (517, 518, 604, 603), (603, 604, 690, 689), (689, 690, 776, 775), (775, 776, 862, 861), (861, 862, 948, 947), (947, 948, 1034, 1033), (1033, 1034, 1120, 1119), (1119, 1120, 1206, 1205), (1205, 1206, 1292, 1291), (1291, 1292, 2, 1), (2, 3, 89, 88), (88, 89, 175, 174), (174, 175, 261, 260), (260, 261, 347, 346), (346, 347, 433, 432), (432, 433, 519, 518), (518, 519, 605, 604), (604, 605, 691, 690), (690, 691, 777, 776), (776, 777, 863, 862), (862, 863, 949, 948), (948, 949, 1035, 1034), (1034, 1035, 1121, 1120), (1120, 1121, 1207, 1206), (1206, 1207, 1293, 1292), (1292, 1293, 3, 2), (3, 4, 90, 89), (89, 90, 176, 175), (175, 176, 262, 261), (261, 262, 348, 347), (347, 348, 434, 433), (433, 434, 520, 519), (519, 520, 606, 605), (605, 606, 692, 691), (691, 692, 778, 777), (777, 778, 864, 863), (863, 864, 950, 949), (949, 950, 1036, 1035), (1035, 1036, 1122, 1121), (1121, 1122, 1208, 1207), (1207, 1208, 1294, 1293), (1293, 1294, 4, 3), (4, 5, 91, 90), (90, 91, 177, 176), (176, 177, 263, 262), (262, 263, 349, 348), (348, 349, 435, 434), (434, 435, 521, 520), (520, 521, 607, 606), (606, 607, 693, 692), (692, 693, 779, 778), (778, 779, 865, 864), (864, 865, 951, 950), (950, 951, 1037, 1036), (1036, 1037, 1123, 1122), (1122, 1123, 1209, 1208), (1208, 1209, 1295, 1294), (1294, 1295, 5, 4), (5, 6, 92, 91), (91, 92, 178, 177), (177, 178, 264, 263), (263, 264, 350, 349), (349, 350, 436, 435), (435, 436, 522, 521), (521, 522, 608, 607), (607, 608, 694, 693), (693, 694, 780, 779), (779, 780, 866, 865), (865, 866, 952, 951), (951, 952, 1038, 1037), (1037, 1038, 1124, 1123), (1123, 1124, 1210, 1209), (1209, 1210, 1296, 1295), (1295, 1296, 6, 5), (6, 7, 93, 92), (92, 93, 179, 178), (178, 179, 265, 264), (264, 265, 351, 350), (350, 351, 437, 436), (436, 437, 523, 522), (522, 523, 609, 608), (608, 609, 695, 694), (694, 695, 781, 780), (780, 781, 867, 866), (866, 867, 953, 952), (952, 953, 1039, 1038), (1038, 1039, 1125, 1124), (1124, 1125, 1211, 1210), (1210, 1211, 1297, 1296), (1296, 1297, 7, 6), (7, 8, 94, 93), (93, 94, 180, 179), (179, 180, 266, 265), (265, 266, 352, 351), (351, 352, 438, 437), (437, 438, 524, 523), (523, 524, 610, 609), (609, 610, 696, 695), (695, 696, 782, 781), (781, 782, 868, 867), (867, 868, 954, 953), (953, 954, 1040, 1039), (1039, 1040, 1126, 1125), (1125, 1126, 1212, 1211), (1211, 1212, 1298, 1297), (1297, 1298, 8, 7), (8, 9, 95, 94), (94, 95, 181, 180), (180, 181, 267, 266), (266, 267, 353, 352), (352, 353, 439, 438), (438, 439, 525, 524), (524, 525, 611, 610), (610, 611, 697, 696), (696, 697, 783, 782), (782, 783, 869, 868), (868, 869, 955, 954), (954, 955, 1041, 1040), (1040, 1041, 1127, 1126), (1126, 1127, 1213, 1212), (1212, 1213, 1299, 1298), (1298, 1299, 9, 8), (9, 10, 96, 95), (95, 96, 182, 181), (181, 182, 268, 267), (267, 268, 354, 353), (353, 354, 440, 439), (439, 440, 526, 525), (525, 526, 612, 611), (611, 612, 698, 697), (697, 698, 784, 783), (783, 784, 870, 869), (869, 870, 956, 955), (955, 956, 1042, 1041), (1041, 1042, 1128, 1127), (1127, 1128, 1214, 1213), (1213, 1214, 1300, 1299), (1299, 1300, 10, 9), (10, 11, 97, 96), (96, 97, 183, 182), (182, 183, 269, 268), (268, 269, 355, 354), (354, 355, 441, 440), (440, 441, 527, 526), (526, 527, 613, 612), (612, 613, 699, 698), (698, 699, 785, 784), (784, 785, 871, 870), (870, 871, 957, 956), (956, 957, 1043, 1042), (1042, 1043, 1129, 1128), (1128, 1129, 1215, 1214), (1214, 1215, 1301, 1300), (1300, 1301, 11, 10), (11, 12, 98, 97), (97, 98, 184, 183), (183, 184, 270, 269), (269, 270, 356, 355), (355, 356, 442, 441), (441, 442, 528, 527), (527, 528, 614, 613), (613, 614, 700, 699), (699, 700, 786, 785), (785, 786, 872, 871), (871, 872, 958, 957), (957, 958, 1044, 1043), (1043, 1044, 1130, 1129), (1129, 1130, 1216, 1215), (1215, 1216, 1302, 1301), (1301, 1302, 12, 11), (12, 13, 99, 98), (98, 99, 185, 184), (184, 185, 271, 270), (270, 271, 357, 356), (356, 357, 443, 442), (442, 443, 529, 528), (528, 529, 615, 614), (614, 615, 701, 700), (700, 701, 787, 786), (786, 787, 873, 872), (872, 873, 959, 958), (958, 959, 1045, 1044), (1044, 1045, 1131, 1130), (1130, 1131, 1217, 1216), (1216, 1217, 1303, 1302), (1302, 1303, 13, 12), (13, 14, 100, 99), (99, 100, 186, 185), (185, 186, 272, 271), (271, 272, 358, 357), (357, 358, 444, 443), (443, 444, 530, 529), (529, 530, 616, 615), (615, 616, 702, 701), (701, 702, 788, 787), (787, 788, 874, 873), (873, 874, 960, 959), (959, 960, 1046, 1045), (1045, 1046, 1132, 1131), (1131, 1132, 1218, 1217), (1217, 1218, 1304, 1303), (1303, 1304, 14, 13), (14, 15, 101, 100), (100, 101, 187, 186), (186, 187, 273, 272), (272, 273, 359, 358), (358, 359, 445, 444), (444, 445, 531, 530), (530, 531, 617, 616), (616, 617, 703, 702), (702, 703, 789, 788), (788, 789, 875, 874), (874, 875, 961, 960), (960, 961, 1047, 1046), (1046, 1047, 1133, 1132), (1132, 1133, 1219, 1218), (1218, 1219, 1305, 1304), (1304, 1305, 15, 14), (15, 16, 102, 101), (101, 102, 188, 187), (187, 188, 274, 273), (273, 274, 360, 359), (359, 360, 446, 445), (445, 446, 532, 531), (531, 532, 618, 617), (617, 618, 704, 703), (703, 704, 790, 789), (789, 790, 876, 875), (875, 876, 962, 961), (961, 962, 1048, 1047), (1047, 1048, 1134, 1133), (1133, 1134, 1220, 1219), (1219, 1220, 1306, 1305), (1305, 1306, 16, 15), (16, 17, 103, 102), (102, 103, 189, 188), (188, 189, 275, 274), (274, 275, 361, 360), (360, 361, 447, 446), (446, 447, 533, 532), (532, 533, 619, 618), (618, 619, 705, 704), (704, 705, 791, 790), (790, 791, 877, 876), (876, 877, 963, 962), (962, 963, 1049, 1048), (1048, 1049, 1135, 1134), (1134, 1135, 1221, 1220), (1220, 1221, 1307, 1306), (1306, 1307, 17, 16), (17, 18, 104, 103), (103, 104, 190, 189), (189, 190, 276, 275), (275, 276, 362, 361), (361, 362, 448, 447), (447, 448, 534, 533), (533, 534, 620, 619), (619, 620, 706, 705), (705, 706, 792, 791), (791, 792, 878, 877), (877, 878, 964, 963), (963, 964, 1050, 1049), (1049, 1050, 1136, 1135), (1135, 1136, 1222, 1221), (1221, 1222, 1308, 1307), (1307, 1308, 18, 17), (18, 19, 105, 104), (104, 105, 191, 190), (190, 191, 277, 276), (276, 277, 363, 362), (362, 363, 449, 448), (448, 449, 535, 534), (534, 535, 621, 620), (620, 621, 707, 706), (706, 707, 793, 792), (792, 793, 879, 878), (878, 879, 965, 964), (964, 965, 1051, 1050), (1050, 1051, 1137, 1136), (1136, 1137, 1223, 1222), (1222, 1223, 1309, 1308), (1308, 1309, 19, 18), (19, 20, 106, 105), (105, 106, 192, 191), (191, 192, 278, 277), (277, 278, 364, 363), (363, 364, 450, 449), (449, 450, 536, 535), (535, 536, 622, 621), (621, 622, 708, 707), (707, 708, 794, 793), (793, 794, 880, 879), (879, 880, 966, 965), (965, 966, 1052, 1051), (1051, 1052, 1138, 1137), (1137, 1138, 1224, 1223), (1223, 1224, 1310, 1309), (1309, 1310, 20, 19), (20, 21, 107, 106), (106, 107, 193, 192), (192, 193, 279, 278), (278, 279, 365, 364), (364, 365, 451, 450), (450, 451, 537, 536), (536, 537, 623, 622), (622, 623, 709, 708), (708, 709, 795, 794), (794, 795, 881, 880), (880, 881, 967, 966), (966, 967, 1053, 1052), (1052, 1053, 1139, 1138), (1138, 1139, 1225, 1224), (1224, 1225, 1311, 1310), (1310, 1311, 21, 20), (21, 22, 108, 107), (107, 108, 194, 193), (193, 194, 280, 279), (279, 280, 366, 365), (365, 366, 452, 451), (451, 452, 538, 537), (537, 538, 624, 623), (623, 624, 710, 709), (709, 710, 796, 795), (795, 796, 882, 881), (881, 882, 968, 967), (967, 968, 1054, 1053), (1053, 1054, 1140, 1139), (1139, 1140, 1226, 1225), (1225, 1226, 1312, 1311), (1311, 1312, 22, 21), (22, 23, 109, 108), (108, 109, 195, 194), (194, 195, 281, 280), (280, 281, 367, 366), (366, 367, 453, 452), (452, 453, 539, 538), (538, 539, 625, 624), (624, 625, 711, 710), (710, 711, 797, 796), (796, 797, 883, 882), (882, 883, 969, 968), (968, 969, 1055, 1054), (1054, 1055, 1141, 1140), (1140, 1141, 1227, 1226), (1226, 1227, 1313, 1312), (1312, 1313, 23, 22), (23, 24, 110, 109), (109, 110, 196, 195), (195, 196, 282, 281), (281, 282, 368, 367), (367, 368, 454, 453), (453, 454, 540, 539), (539, 540, 626, 625), (625, 626, 712, 711), (711, 712, 798, 797), (797, 798, 884, 883), (883, 884, 970, 969), (969, 970, 1056, 1055), (1055, 1056, 1142, 1141), (1141, 1142, 1228, 1227), (1227, 1228, 1314, 1313), (1313, 1314, 24, 23), (24, 25, 111, 110), (110, 111, 197, 196), (196, 197, 283, 282), (282, 283, 369, 368), (368, 369, 455, 454), (454, 455, 541, 540), (540, 541, 627, 626), (626, 627, 713, 712), (712, 713, 799, 798), (798, 799, 885, 884), (884, 885, 971, 970), (970, 971, 1057, 1056), (1056, 1057, 1143, 1142), (1142, 1143, 1229, 1228), (1228, 1229, 1315, 1314), (1314, 1315, 25, 24), (25, 26, 112, 111), (111, 112, 198, 197), (197, 198, 284, 283), (283, 284, 370, 369), (369, 370, 456, 455), (455, 456, 542, 541), (541, 542, 628, 627), (627, 628, 714, 713), (713, 714, 800, 799), (799, 800, 886, 885), (885, 886, 972, 971), (971, 972, 1058, 1057), (1057, 1058, 1144, 1143), (1143, 1144, 1230, 1229), (1229, 1230, 1316, 1315), (1315, 1316, 26, 25), (26, 27, 113, 112), (112, 113, 199, 198), (198, 199, 285, 284), (284, 285, 371, 370), (370, 371, 457, 456), (456, 457, 543, 542), (542, 543, 629, 628), (628, 629, 715, 714), (714, 715, 801, 800), (800, 801, 887, 886), (886, 887, 973, 972), (972, 973, 1059, 1058), (1058, 1059, 1145, 1144), (1144, 1145, 1231, 1230), (1230, 1231, 1317, 1316), (1316, 1317, 27, 26), (27, 28, 114, 113), (113, 114, 200, 199), (199, 200, 286, 285), (285, 286, 372, 371), (371, 372, 458, 457), (457, 458, 544, 543), (543, 544, 630, 629), (629, 630, 716, 715), (715, 716, 802, 801), (801, 802, 888, 887), (887, 888, 974, 973), (973, 974, 1060, 1059), (1059, 1060, 1146, 1145), (1145, 1146, 1232, 1231), (1231, 1232, 1318, 1317), (1317, 1318, 28, 27), (28, 29, 115, 114), (114, 115, 201, 200), (200, 201, 287, 286), (286, 287, 373, 372), (372, 373, 459, 458), (458, 459, 545, 544), (544, 545, 631, 630), (630, 631, 717, 716), (716, 717, 803, 802), (802, 803, 889, 888), (888, 889, 975, 974), (974, 975, 1061, 1060), (1060, 1061, 1147, 1146), (1146, 1147, 1233, 1232), (1232, 1233, 1319, 1318), (1318, 1319, 29, 28), (29, 30, 116, 115), (115, 116, 202, 201), (201, 202, 288, 287), (287, 288, 374, 373), (373, 374, 460, 459), (459, 460, 546, 545), (545, 546, 632, 631), (631, 632, 718, 717), (717, 718, 804, 803), (803, 804, 890, 889), (889, 890, 976, 975), (975, 976, 1062, 1061), (1061, 1062, 1148, 1147), (1147, 1148, 1234, 1233), (1233, 1234, 1320, 1319), (1319, 1320, 30, 29), (30, 31, 117, 116), (116, 117, 203, 202), (202, 203, 289, 288), (288, 289, 375, 374), (374, 375, 461, 460), (460, 461, 547, 546), (546, 547, 633, 632), (632, 633, 719, 718), (718, 719, 805, 804), (804, 805, 891, 890), (890, 891, 977, 976), (976, 977, 1063, 1062), (1062, 1063, 1149, 1148), (1148, 1149, 1235, 1234), (1234, 1235, 1321, 1320), (1320, 1321, 31, 30), (31, 32, 118, 117), (117, 118, 204, 203), (203, 204, 290, 289), (289, 290, 376, 375), (375, 376, 462, 461), (461, 462, 548, 547), (547, 548, 634, 633), (633, 634, 720, 719), (719, 720, 806, 805), (805, 806, 892, 891), (891, 892, 978, 977), (977, 978, 1064, 1063), (1063, 1064, 1150, 1149), (1149, 1150, 1236, 1235), (1235, 1236, 1322, 1321), (1321, 1322, 32, 31), (32, 33, 119, 118), (118, 119, 205, 204), (204, 205, 291, 290), (290, 291, 377, 376), (376, 377, 463, 462), (462, 463, 549, 548), (548, 549, 635, 634), (634, 635, 721, 720), (720, 721, 807, 806), (806, 807, 893, 892), (892, 893, 979, 978), (978, 979, 1065, 1064), (1064, 1065, 1151, 1150), (1150, 1151, 1237, 1236), (1236, 1237, 1323, 1322), (1322, 1323, 33, 32), (33, 34, 120, 119), (119, 120, 206, 205), (205, 206, 292, 291), (291, 292, 378, 377), (377, 378, 464, 463), (463, 464, 550, 549), (549, 550, 636, 635), (635, 636, 722, 721), (721, 722, 808, 807), (807, 808, 894, 893), (893, 894, 980, 979), (979, 980, 1066, 1065), (1065, 1066, 1152, 1151), (1151, 1152, 1238, 1237), (1237, 1238, 1324, 1323), (1323, 1324, 34, 33), (34, 35, 121, 120), (120, 121, 207, 206), (206, 207, 293, 292), (292, 293, 379, 378), (378, 379, 465, 464), (464, 465, 551, 550), (550, 551, 637, 636), (636, 637, 723, 722), (722, 723, 809, 808), (808, 809, 895, 894), (894, 895, 981, 980), (980, 981, 1067, 1066), (1066, 1067, 1153, 1152), (1152, 1153, 1239, 1238), (1238, 1239, 1325, 1324), (1324, 1325, 35, 34), (35, 36, 122, 121), (121, 122, 208, 207), (207, 208, 294, 293), (293, 294, 380, 379), (379, 380, 466, 465), (465, 466, 552, 551), (551, 552, 638, 637), (637, 638, 724, 723), (723, 724, 810, 809), (809, 810, 896, 895), (895, 896, 982, 981), (981, 982, 1068, 1067), (1067, 1068, 1154, 1153), (1153, 1154, 1240, 1239), (1239, 1240, 1326, 1325), (1325, 1326, 36, 35), (36, 37, 123, 122), (122, 123, 209, 208), (208, 209, 295, 294), (294, 295, 381, 380), (380, 381, 467, 466), (466, 467, 553, 552), (552, 553, 639, 638), (638, 639, 725, 724), (724, 725, 811, 810), (810, 811, 897, 896), (896, 897, 983, 982), (982, 983, 1069, 1068), (1068, 1069, 1155, 1154), (1154, 1155, 1241, 1240), (1240, 1241, 1327, 1326), (1326, 1327, 37, 36), (37, 38, 124, 123), (123, 124, 210, 209), (209, 210, 296, 295), (295, 296, 382, 381), (381, 382, 468, 467), (467, 468, 554, 553), (553, 554, 640, 639), (639, 640, 726, 725), (725, 726, 812, 811), (811, 812, 898, 897), (897, 898, 984, 983), (983, 984, 1070, 1069), (1069, 1070, 1156, 1155), (1155, 1156, 1242, 1241), (1241, 1242, 1328, 1327), (1327, 1328, 38, 37), (38, 39, 125, 124), (124, 125, 211, 210), (210, 211, 297, 296), (296, 297, 383, 382), (382, 383, 469, 468), (468, 469, 555, 554), (554, 555, 641, 640), (640, 641, 727, 726), (726, 727, 813, 812), (812, 813, 899, 898), (898, 899, 985, 984), (984, 985, 1071, 1070), (1070, 1071, 1157, 1156), (1156, 1157, 1243, 1242), (1242, 1243, 1329, 1328), (1328, 1329, 39, 38), (39, 40, 126, 125), (125, 126, 212, 211), (211, 212, 298, 297), (297, 298, 384, 383), (383, 384, 470, 469), (469, 470, 556, 555), (555, 556, 642, 641), (641, 642, 728, 727), (727, 728, 814, 813), (813, 814, 900, 899), (899, 900, 986, 985), (985, 986, 1072, 1071), (1071, 1072, 1158, 1157), (1157, 1158, 1244, 1243), (1243, 1244, 1330, 1329), (1329, 1330, 40, 39), (40, 41, 127, 126), (126, 127, 213, 212), (212, 213, 299, 298), (298, 299, 385, 384), (384, 385, 471, 470), (470, 471, 557, 556), (556, 557, 643, 642), (642, 643, 729, 728), (728, 729, 815, 814), (814, 815, 901, 900), (900, 901, 987, 986), (986, 987, 1073, 1072), (1072, 1073, 1159, 1158), (1158, 1159, 1245, 1244), (1244, 1245, 1331, 1330), (1330, 1331, 41, 40), (41, 42, 128, 127), (127, 128, 214, 213), (213, 214, 300, 299), (299, 300, 386, 385), (385, 386, 472, 471), (471, 472, 558, 557), (557, 558, 644, 643), (643, 644, 730, 729), (729, 730, 816, 815), (815, 816, 902, 901), (901, 902, 988, 987), (987, 988, 1074, 1073), (1073, 1074, 1160, 1159), (1159, 1160, 1246, 1245), (1245, 1246, 1332, 1331), (1331, 1332, 42, 41), (42, 43, 129, 128), (128, 129, 215, 214), (214, 215, 301, 300), (300, 301, 387, 386), (386, 387, 473, 472), (472, 473, 559, 558), (558, 559, 645, 644), (644, 645, 731, 730), (730, 731, 817, 816), (816, 817, 903, 902), (902, 903, 989, 988), (988, 989, 1075, 1074), (1074, 1075, 1161, 1160), (1160, 1161, 1247, 1246), (1246, 1247, 1333, 1332), (1332, 1333, 43, 42), (43, 44, 130, 129), (129, 130, 216, 215), (215, 216, 302, 301), (301, 302, 388, 387), (387, 388, 474, 473), (473, 474, 560, 559), (559, 560, 646, 645), (645, 646, 732, 731), (731, 732, 818, 817), (817, 818, 904, 903), (903, 904, 990, 989), (989, 990, 1076, 1075), (1075, 1076, 1162, 1161), (1161, 1162, 1248, 1247), (1247, 1248, 1334, 1333), (1333, 1334, 44, 43), (44, 45, 131, 130), (130, 131, 217, 216), (216, 217, 303, 302), (302, 303, 389, 388), (388, 389, 475, 474), (474, 475, 561, 560), (560, 561, 647, 646), (646, 647, 733, 732), (732, 733, 819, 818), (818, 819, 905, 904), (904, 905, 991, 990), (990, 991, 1077, 1076), (1076, 1077, 1163, 1162), (1162, 1163, 1249, 1248), (1248, 1249, 1335, 1334), (1334, 1335, 45, 44), (45, 46, 132, 131), (131, 132, 218, 217), (217, 218, 304, 303), (303, 304, 390, 389), (389, 390, 476, 475), (475, 476, 562, 561), (561, 562, 648, 647), (647, 648, 734, 733), (733, 734, 820, 819), (819, 820, 906, 905), (905, 906, 992, 991), (991, 992, 1078, 1077), (1077, 1078, 1164, 1163), (1163, 1164, 1250, 1249), (1249, 1250, 1336, 1335), (1335, 1336, 46, 45), (46, 47, 133, 132), (132, 133, 219, 218), (218, 219, 305, 304), (304, 305, 391, 390), (390, 391, 477, 476), (476, 477, 563, 562), (562, 563, 649, 648), (648, 649, 735, 734), (734, 735, 821, 820), (820, 821, 907, 906), (906, 907, 993, 992), (992, 993, 1079, 1078), (1078, 1079, 1165, 1164), (1164, 1165, 1251, 1250), (1250, 1251, 1337, 1336), (1336, 1337, 47, 46), (47, 48, 134, 133), (133, 134, 220, 219), (219, 220, 306, 305), (305, 306, 392, 391), (391, 392, 478, 477), (477, 478, 564, 563), (563, 564, 650, 649), (649, 650, 736, 735), (735, 736, 822, 821), (821, 822, 908, 907), (907, 908, 994, 993), (993, 994, 1080, 1079), (1079, 1080, 1166, 1165), (1165, 1166, 1252, 1251), (1251, 1252, 1338, 1337), (1337, 1338, 48, 47), (48, 49, 135, 134), (134, 135, 221, 220), (220, 221, 307, 306), (306, 307, 393, 392), (392, 393, 479, 478), (478, 479, 565, 564), (564, 565, 651, 650), (650, 651, 737, 736), (736, 737, 823, 822), (822, 823, 909, 908), (908, 909, 995, 994), (994, 995, 1081, 1080), (1080, 1081, 1167, 1166), (1166, 1167, 1253, 1252), (1252, 1253, 1339, 1338), (1338, 1339, 49, 48), (49, 50, 136, 135), (135, 136, 222, 221), (221, 222, 308, 307), (307, 308, 394, 393), (393, 394, 480, 479), (479, 480, 566, 565), (565, 566, 652, 651), (651, 652, 738, 737), (737, 738, 824, 823), (823, 824, 910, 909), (909, 910, 996, 995), (995, 996, 1082, 1081), (1081, 1082, 1168, 1167), (1167, 1168, 1254, 1253), (1253, 1254, 1340, 1339), (1339, 1340, 50, 49), (50, 51, 137, 136), (136, 137, 223, 222), (222, 223, 309, 308), (308, 309, 395, 394), (394, 395, 481, 480), (480, 481, 567, 566), (566, 567, 653, 652), (652, 653, 739, 738), (738, 739, 825, 824), (824, 825, 911, 910), (910, 911, 997, 996), (996, 997, 1083, 1082), (1082, 1083, 1169, 1168), (1168, 1169, 1255, 1254), (1254, 1255, 1341, 1340), (1340, 1341, 51, 50), (51, 52, 138, 137), (137, 138, 224, 223), (223, 224, 310, 309), (309, 310, 396, 395), (395, 396, 482, 481), (481, 482, 568, 567), (567, 568, 654, 653), (653, 654, 740, 739), (739, 740, 826, 825), (825, 826, 912, 911), (911, 912, 998, 997), (997, 998, 1084, 1083), (1083, 1084, 1170, 1169), (1169, 1170, 1256, 1255), (1255, 1256, 1342, 1341), (1341, 1342, 52, 51), (52, 53, 139, 138), (138, 139, 225, 224), (224, 225, 311, 310), (310, 311, 397, 396), (396, 397, 483, 482), (482, 483, 569, 568), (568, 569, 655, 654), (654, 655, 741, 740), (740, 741, 827, 826), (826, 827, 913, 912), (912, 913, 999, 998), (998, 999, 1085, 1084), (1084, 1085, 1171, 1170), (1170, 1171, 1257, 1256), (1256, 1257, 1343, 1342), (1342, 1343, 53, 52), (55, 54, 140, 141), (141, 140, 226, 227), (227, 226, 312, 313), (313, 312, 398, 399), (399, 398, 484, 485), (485, 484, 570, 571), (571, 570, 656, 657), (657, 656, 742, 743), (743, 742, 828, 829), (829, 828, 914, 915), (915, 914, 1000, 1001), (1001, 1000, 1086, 1087), (1087, 1086, 1172, 1173), (1173, 1172, 1258, 1259), (1259, 1258, 1344, 1345), (1345, 1344, 54, 55), (53, 55, 141, 139), (139, 141, 227, 225), (225, 227, 313, 311), (311, 313, 399, 397), (397, 399, 485, 483), (483, 485, 571, 569), (569, 571, 657, 655), (655, 657, 743, 741), (741, 743, 829, 827), (827, 829, 915, 913), (913, 915, 1001, 999), (999, 1001, 1087, 1085), (1085, 1087, 1173, 1171), (1171, 1173, 1259, 1257), (1257, 1259, 1345, 1343), (1343, 1345, 55, 53), (54, 56, 142, 140), (140, 142, 228, 226), (226, 228, 314, 312), (312, 314, 400, 398), (398, 400, 486, 484), (484, 486, 572, 570), (570, 572, 658, 656), (656, 658, 744, 742), (742, 744, 830, 828), (828, 830, 916, 914), (914, 916, 1002, 1000), (1000, 1002, 1088, 1086), (1086, 1088, 1174, 1172), (1172, 1174, 1260, 1258), (1258, 1260, 1346, 1344), (1344, 1346, 56, 54), (56, 57, 143, 142), (142, 143, 229, 228), (228, 229, 315, 314), (314, 315, 401, 400), (400, 401, 487, 486), (486, 487, 573, 572), (572, 573, 659, 658), (658, 659, 745, 744), (744, 745, 831, 830), (830, 831, 917, 916), (916, 917, 1003, 1002), (1002, 1003, 1089, 1088), (1088, 1089, 1175, 1174), (1174, 1175, 1261, 1260), (1260, 1261, 1347, 1346), (1346, 1347, 57, 56), (57, 58, 144, 143), (143, 144, 230, 229), (229, 230, 316, 315), (315, 316, 402, 401), (401, 402, 488, 487), (487, 488, 574, 573), (573, 574, 660, 659), (659, 660, 746, 745), (745, 746, 832, 831), (831, 832, 918, 917), (917, 918, 1004, 1003), (1003, 1004, 1090, 1089), (1089, 1090, 1176, 1175), (1175, 1176, 1262, 1261), (1261, 1262, 1348, 1347), (1347, 1348, 58, 57), (58, 59, 145, 144), (144, 145, 231, 230), (230, 231, 317, 316), (316, 317, 403, 402), (402, 403, 489, 488), (488, 489, 575, 574), (574, 575, 661, 660), (660, 661, 747, 746), (746, 747, 833, 832), (832, 833, 919, 918), (918, 919, 1005, 1004), (1004, 1005, 1091, 1090), (1090, 1091, 1177, 1176), (1176, 1177, 1263, 1262), (1262, 1263, 1349, 1348), (1348, 1349, 59, 58), (59, 60, 146, 145), (145, 146, 232, 231), (231, 232, 318, 317), (317, 318, 404, 403), (403, 404, 490, 489), (489, 490, 576, 575), (575, 576, 662, 661), (661, 662, 748, 747), (747, 748, 834, 833), (833, 834, 920, 919), (919, 920, 1006, 1005), (1005, 1006, 1092, 1091), (1091, 1092, 1178, 1177), (1177, 1178, 1264, 1263), (1263, 1264, 1350, 1349), (1349, 1350, 60, 59), (60, 61, 147, 146), (146, 147, 233, 232), (232, 233, 319, 318), (318, 319, 405, 404), (404, 405, 491, 490), (490, 491, 577, 576), (576, 577, 663, 662), (662, 663, 749, 748), (748, 749, 835, 834), (834, 835, 921, 920), (920, 921, 1007, 1006), (1006, 1007, 1093, 1092), (1092, 1093, 1179, 1178), (1178, 1179, 1265, 1264), (1264, 1265, 1351, 1350), (1350, 1351, 61, 60), (61, 62, 148, 147), (147, 148, 234, 233), (233, 234, 320, 319), (319, 320, 406, 405), (405, 406, 492, 491), (491, 492, 578, 577), (577, 578, 664, 663), (663, 664, 750, 749), (749, 750, 836, 835), (835, 836, 922, 921), (921, 922, 1008, 1007), (1007, 1008, 1094, 1093), (1093, 1094, 1180, 1179), (1179, 1180, 1266, 1265), (1265, 1266, 1352, 1351), (1351, 1352, 62, 61), (62, 63, 149, 148), (148, 149, 235, 234), (234, 235, 321, 320), (320, 321, 407, 406), (406, 407, 493, 492), (492, 493, 579, 578), (578, 579, 665, 664), (664, 665, 751, 750), (750, 751, 837, 836), (836, 837, 923, 922), (922, 923, 1009, 1008), (1008, 1009, 1095, 1094), (1094, 1095, 1181, 1180), (1180, 1181, 1267, 1266), (1266, 1267, 1353, 1352), (1352, 1353, 63, 62), (63, 64, 150, 149), (149, 150, 236, 235), (235, 236, 322, 321), (321, 322, 408, 407), (407, 408, 494, 493), (493, 494, 580, 579), (579, 580, 666, 665), (665, 666, 752, 751), (751, 752, 838, 837), (837, 838, 924, 923), (923, 924, 1010, 1009), (1009, 1010, 1096, 1095), (1095, 1096, 1182, 1181), (1181, 1182, 1268, 1267), (1267, 1268, 1354, 1353), (1353, 1354, 64, 63), (64, 65, 151, 150), (150, 151, 237, 236), (236, 237, 323, 322), (322, 323, 409, 408), (408, 409, 495, 494), (494, 495, 581, 580), (580, 581, 667, 666), (666, 667, 753, 752), (752, 753, 839, 838), (838, 839, 925, 924), (924, 925, 1011, 1010), (1010, 1011, 1097, 1096), (1096, 1097, 1183, 1182), (1182, 1183, 1269, 1268), (1268, 1269, 1355, 1354), (1354, 1355, 65, 64), (65, 66, 152, 151), (151, 152, 238, 237), (237, 238, 324, 323), (323, 324, 410, 409), (409, 410, 496, 495), (495, 496, 582, 581), (581, 582, 668, 667), (667, 668, 754, 753), (753, 754, 840, 839), (839, 840, 926, 925), (925, 926, 1012, 1011), (1011, 1012, 1098, 1097), (1097, 1098, 1184, 1183), (1183, 1184, 1270, 1269), (1269, 1270, 1356, 1355), (1355, 1356, 66, 65), (66, 67, 153, 152), (152, 153, 239, 238), (238, 239, 325, 324), (324, 325, 411, 410), (410, 411, 497, 496), (496, 497, 583, 582), (582, 583, 669, 668), (668, 669, 755, 754), (754, 755, 841, 840), (840, 841, 927, 926), (926, 927, 1013, 1012), (1012, 1013, 1099, 1098), (1098, 1099, 1185, 1184), (1184, 1185, 1271, 1270), (1270, 1271, 1357, 1356), (1356, 1357, 67, 66), (67, 68, 154, 153), (153, 154, 240, 239), (239, 240, 326, 325), (325, 326, 412, 411), (411, 412, 498, 497), (497, 498, 584, 583), (583, 584, 670, 669), (669, 670, 756, 755), (755, 756, 842, 841), (841, 842, 928, 927), (927, 928, 1014, 1013), (1013, 1014, 1100, 1099), (1099, 1100, 1186, 1185), (1185, 1186, 1272, 1271), (1271, 1272, 1358, 1357), (1357, 1358, 68, 67), (68, 69, 155, 154), (154, 155, 241, 240), (240, 241, 327, 326), (326, 327, 413, 412), (412, 413, 499, 498), (498, 499, 585, 584), (584, 585, 671, 670), (670, 671, 757, 756), (756, 757, 843, 842), (842, 843, 929, 928), (928, 929, 1015, 1014), (1014, 1015, 1101, 1100), (1100, 1101, 1187, 1186), (1186, 1187, 1273, 1272), (1272, 1273, 1359, 1358), (1358, 1359, 69, 68), (69, 70, 156, 155), (155, 156, 242, 241), (241, 242, 328, 327), (327, 328, 414, 413), (413, 414, 500, 499), (499, 500, 586, 585), (585, 586, 672, 671), (671, 672, 758, 757), (757, 758, 844, 843), (843, 844, 930, 929), (929, 930, 1016, 1015), (1015, 1016, 1102, 1101), (1101, 1102, 1188, 1187), (1187, 1188, 1274, 1273), (1273, 1274, 1360, 1359), (1359, 1360, 70, 69), (70, 71, 157, 156), (156, 157, 243, 242), (242, 243, 329, 328), (328, 329, 415, 414), (414, 415, 501, 500), (500, 501, 587, 586), (586, 587, 673, 672), (672, 673, 759, 758), (758, 759, 845, 844), (844, 845, 931, 930), (930, 931, 1017, 1016), (1016, 1017, 1103, 1102), (1102, 1103, 1189, 1188), (1188, 1189, 1275, 1274), (1274, 1275, 1361, 1360), (1360, 1361, 71, 70), (71, 72, 158, 157), (157, 158, 244, 243), (243, 244, 330, 329), (329, 330, 416, 415), (415, 416, 502, 501), (501, 502, 588, 587), (587, 588, 674, 673), (673, 674, 760, 759), (759, 760, 846, 845), (845, 846, 932, 931), (931, 932, 1018, 1017), (1017, 1018, 1104, 1103), (1103, 1104, 1190, 1189), (1189, 1190, 1276, 1275), (1275, 1276, 1362, 1361), (1361, 1362, 72, 71), (72, 73, 159, 158), (158, 159, 245, 244), (244, 245, 331, 330), (330, 331, 417, 416), (416, 417, 503, 502), (502, 503, 589, 588), (588, 589, 675, 674), (674, 675, 761, 760), (760, 761, 847, 846), (846, 847, 933, 932), (932, 933, 1019, 1018), (1018, 1019, 1105, 1104), (1104, 1105, 1191, 1190), (1190, 1191, 1277, 1276), (1276, 1277, 1363, 1362), (1362, 1363, 73, 72), (73, 74, 160, 159), (159, 160, 246, 245), (245, 246, 332, 331), (331, 332, 418, 417), (417, 418, 504, 503), (503, 504, 590, 589), (589, 590, 676, 675), (675, 676, 762, 761), (761, 762, 848, 847), (847, 848, 934, 933), (933, 934, 1020, 1019), (1019, 1020, 1106, 1105), (1105, 1106, 1192, 1191), (1191, 1192, 1278, 1277), (1277, 1278, 1364, 1363), (1363, 1364, 74, 73), (74, 75, 161, 160), (160, 161, 247, 246), (246, 247, 333, 332), (332, 333, 419, 418), (418, 419, 505, 504), (504, 505, 591, 590), (590, 591, 677, 676), (676, 677, 763, 762), (762, 763, 849, 848), (848, 849, 935, 934), (934, 935, 1021, 1020), (1020, 1021, 1107, 1106), (1106, 1107, 1193, 1192), (1192, 1193, 1279, 1278), (1278, 1279, 1365, 1364), (1364, 1365, 75, 74), (75, 76, 162, 161), (161, 162, 248, 247), (247, 248, 334, 333), (333, 334, 420, 419), (419, 420, 506, 505), (505, 506, 592, 591), (591, 592, 678, 677), (677, 678, 764, 763), (763, 764, 850, 849), (849, 850, 936, 935), (935, 936, 1022, 1021), (1021, 1022, 1108, 1107), (1107, 1108, 1194, 1193), (1193, 1194, 1280, 1279), (1279, 1280, 1366, 1365), (1365, 1366, 76, 75), (76, 77, 163, 162), (162, 163, 249, 248), (248, 249, 335, 334), (334, 335, 421, 420), (420, 421, 507, 506), (506, 507, 593, 592), (592, 593, 679, 678), (678, 679, 765, 764), (764, 765, 851, 850), (850, 851, 937, 936), (936, 937, 1023, 1022), (1022, 1023, 1109, 1108), (1108, 1109, 1195, 1194), (1194, 1195, 1281, 1280), (1280, 1281, 1367, 1366), (1366, 1367, 77, 76), (77, 78, 164, 163), (163, 164, 250, 249), (249, 250, 336, 335), (335, 336, 422, 421), (421, 422, 508, 507), (507, 508, 594, 593), (593, 594, 680, 679), (679, 680, 766, 765), (765, 766, 852, 851), (851, 852, 938, 937), (937, 938, 1024, 1023), (1023, 1024, 1110, 1109), (1109, 1110, 1196, 1195), (1195, 1196, 1282, 1281), (1281, 1282, 1368, 1367), (1367, 1368, 78, 77), (78, 79, 165, 164), (164, 165, 251, 250), (250, 251, 337, 336), (336, 337, 423, 422), (422, 423, 509, 508), (508, 509, 595, 594), (594, 595, 681, 680), (680, 681, 767, 766), (766, 767, 853, 852), (852, 853, 939, 938), (938, 939, 1025, 1024), (1024, 1025, 1111, 1110), (1110, 1111, 1197, 1196), (1196, 1197, 1283, 1282), (1282, 1283, 1369, 1368), (1368, 1369, 79, 78), (79, 80, 166, 165), (165, 166, 252, 251), (251, 252, 338, 337), (337, 338, 424, 423), (423, 424, 510, 509), (509, 510, 596, 595), (595, 596, 682, 681), (681, 682, 768, 767), (767, 768, 854, 853), (853, 854, 940, 939), (939, 940, 1026, 1025), (1025, 1026, 1112, 1111), (1111, 1112, 1198, 1197), (1197, 1198, 1284, 1283), (1283, 1284, 1370, 1369), (1369, 1370, 80, 79), (80, 84, 170, 166), (166, 170, 256, 252), (252, 256, 342, 338), (338, 342, 428, 424), (424, 428, 514, 510), (510, 514, 600, 596), (596, 600, 686, 682), (682, 686, 772, 768), (768, 772, 858, 854), (854, 858, 944, 940), (940, 944, 1030, 1026), (1026, 1030, 1116, 1112), (1112, 1116, 1202, 1198), (1198, 1202, 1288, 1284), (1284, 1288, 1374, 1370), (1370, 1374, 84, 80), (32, 85, 171, 118), (118, 171, 257, 204), (204, 257, 343, 290), (290, 343, 429, 376), (376, 429, 515, 462), (462, 515, 601, 548), (548, 601, 687, 634), (634, 687, 773, 720), (720, 773, 859, 806), (806, 859, 945, 892), (892, 945, 1031, 978), (978, 1031, 1117, 1064), (1064, 1117, 1203, 1150), (1150, 1203, 1289, 1236), (1236, 1289, 1375, 1322), (1322, 1375, 85, 32), (0, 83, 169, 86), (86, 169, 255, 172), (172, 255, 341, 258), (258, 341, 427, 344), (344, 427, 513, 430), (430, 513, 599, 516), (516, 599, 685, 602), (602, 685, 771, 688), (688, 771, 857, 774), (774, 857, 943, 860), (860, 943, 1029, 946), (946, 1029, 1115, 1032), (1032, 1115, 1201, 1118), (1118, 1201, 1287, 1204), (1204, 1287, 1373, 1290), (1290, 1373, 83, 0), (81, 84, 170, 167), (167, 170, 256, 253), (253, 256, 342, 339), (339, 342, 428, 425), (425, 428, 514, 511), (511, 514, 600, 597), (597, 600, 686, 683), (683, 686, 772, 769), (769, 772, 858, 855), (855, 858, 944, 941), (941, 944, 1030, 1027), (1027, 1030, 1116, 1113), (1113, 1116, 1202, 1199), (1199, 1202, 1288, 1285), (1285, 1288, 1374, 1371), (1371, 1374, 84, 81), (82, 85, 171, 168), (168, 171, 257, 254), (254, 257, 343, 340), (340, 343, 429, 426), (426, 429, 515, 512), (512, 515, 601, 598), (598, 601, 687, 684), (684, 687, 773, 770), (770, 773, 859, 856), (856, 859, 945, 942), (942, 945, 1031, 1028), (1028, 1031, 1117, 1114), (1114, 1117, 1203, 1200), (1200, 1203, 1289, 1286), (1286, 1289, 1375, 1372), (1372, 1375, 85, 82)])
me_vert_003.polygons.foreach_set('use_smooth', [True] * 1360)
me_vert_003.materials.append(mat_material)
me_vert_003.use_remesh_preserve_volume = False
me_vert_003.use_remesh_preserve_attributes = False
me_vert_003.use_mirror_vertex_groups = False
me_vert_003.update()
me_vert_002 = bpy.data.meshes.new('Vert.002')
me_vert_002.from_pydata([(0.0, 0.0, 36.35), (0.2352, 1.505e-09, 36.33), (0.4705, 9.031e-09, 36.28), (0.7618, 2.709e-08, 36.14), (1.019, 5.418e-08, 35.94), (1.232, 9.332e-08, 35.65), (1.344, 1.4e-07, 35.3), (1.411, 1.851e-07, 34.97), (1.411, 2.288e-07, 34.64), (1.333, 2.754e-07, 34.3), (1.176, 3.116e-07, 34.03), (0.9634, 3.447e-07, 33.78), (0.7842, 3.703e-07, 33.59), (0.7169, 3.808e-07, 33.51), (0.7282, 5.012e-07, 32.62), (0.9522, 5.027e-07, 32.6), (1.266, 5.102e-07, 32.55), (1.535, 5.268e-07, 32.42), (1.815, 5.464e-07, 32.28), (2.028, 5.674e-07, 32.12), (2.218, 5.87e-07, 31.98), (2.431, 6.126e-07, 31.79), (2.621, 6.427e-07, 31.56), (2.834, 6.773e-07, 31.3), (3.025, 7.119e-07, 31.05), (3.148, 7.42e-07, 30.82), (3.282, 7.797e-07, 30.54), (3.394, 8.233e-07, 30.22), (3.484, 8.549e-07, 29.98), (4.188, 9.162e-07, 29.84), (4.856, 8.339e-07, 30.7), (5.039, 8.189e-07, 30.86), (5.277, 8.136e-07, 30.91), (6.09, 8.136e-07, 30.6), (6.391, 8.243e-07, 30.33), (6.391, 1.044e-06, 28.49), (6.327, 1.058e-06, 28.35), (5.792, 1.058e-06, 27.86), (5.632, 1.069e-06, 27.7), (3.997, 1.48e-06, 24.03), (4.053, 1.488e-06, 23.96), (4.223, 1.68e-06, 23.84), (4.324, 1.693e-06, 23.66), (4.324, 1.818e-06, 22.82), (4.332, 2.132e-06, 20.53), (4.254, 2.144e-06, 20.39), (3.78, 2.144e-06, 20.01), (3.621, 2.153e-06, 19.88), (3.184, 2.297e-06, 19.25), (2.838, 2.447e-06, 18.14), (2.695, 2.69e-06, 16.32), (2.702, 2.823e-06, 15.34), (2.669, 2.899e-06, 14.77), (2.716, 3.121e-06, 13.11), (2.882, 3.243e-06, 12.21), (2.828, 3.233e-06, 12.23), (3.196, 3.267e-06, 12.06), (3.417, 3.288e-06, 11.87), (3.596, 3.314e-06, 11.68), (3.693, 3.342e-06, 11.47), (3.693, 3.384e-06, 11.16), (3.612, 3.412e-06, 10.95), (3.434, 3.439e-06, 10.75), (3.207, 3.463e-06, 10.57), (3.034, 3.48e-06, 10.44), (3.024, 3.495e-06, 10.42), (3.029, 3.52e-06, 10.15), (3.056, 3.537e-06, 10.02), (3.111, 3.561e-06, 9.552), (3.293, 3.622e-06, 8.827), (3.472, 3.708e-06, 8.557), (3.812, 3.769e-06, 7.88), (4.24, 3.857e-06, 7.172), (4.674, 3.973e-06, 6.344), (4.952, 4.054e-06, 6.058), (5.618, 4.131e-06, 5.355), (6.132, 4.19e-06, 5.002), (6.533, 4.232e-06, 4.846), (6.654, 4.252e-06, 4.697), (6.654, 4.294e-06, 4.389), (6.654, 4.294e-06, 0.3234), (-0.04005, 4.294e-06, 0.3234), (5.277, 8.136e-07, 30.91), (0.0, 0.0, 36.35), (-0.04005, 4.294e-06, 0.3234), (5.277, 8.136e-07, 30.91)], [(83, 1), (1, 2), (2, 3), (3, 4), (4, 5), (5, 6), (6, 7), (7, 8), (8, 9), (9, 10), (10, 11), (11, 12), (12, 13), (13, 14), (14, 15), (15, 16), (16, 17), (17, 18), (18, 19), (19, 20), (20, 21), (21, 22), (22, 23), (23, 24), (24, 25), (25, 26), (26, 27), (27, 28), (28, 29), (29, 30), (30, 31), (31, 32), (32, 33), (33, 34), (34, 35), (35, 36), (36, 37), (37, 38), (38, 39), (39, 40), (40, 41), (41, 42), (42, 43), (43, 44), (44, 45), (45, 46), (46, 47), (47, 48), (48, 49), (49, 50), (50, 51), (51, 52), (52, 53), (55, 54), (53, 55), (54, 56), (56, 57), (57, 58), (58, 59), (59, 60), (60, 61), (61, 62), (62, 63), (63, 64), (64, 65), (65, 66), (66, 67), (67, 68), (68, 69), (69, 70), (70, 71), (71, 72), (72, 73), (73, 74), (74, 75), (75, 76), (76, 77), (77, 78), (78, 79), (79, 80), (80, 84), (32, 85), (0, 83), (81, 84), (82, 85)], [])
me_vert_002.materials.append(mat_material)
me_vert_002.use_remesh_preserve_volume = False
me_vert_002.use_remesh_preserve_attributes = False
me_vert_002.use_mirror_vertex_groups = False
me_vert_002.update()

# ---- objects
ob_vert_000 = bpy.data.objects.new('Vert.000', me_vert_003)
ob_vert_002 = bpy.data.objects.new('Vert.002', me_vert_002)
ob_lamp = bpy.data.objects.new('Lamp', light_lamp)
ob_camera = bpy.data.objects.new('Camera', cam_camera)

# ---- transforms, parenting, visibility, modifiers, constraints
ob_vert_000.location = (13.38, 7.0, -0.1578)
ob_vert_000.lineart.crease_threshold = 0.0
ob_vert_002.location = (0.06134, 7.0, -0.1578)
ob_vert_002.hide_viewport = True
ob_vert_002.lineart.crease_threshold = 0.0
_m = ob_vert_002.modifiers.new('Screw', 'SCREW')
_m.merge_threshold = 0.0
ob_lamp.location = (4.076, 1.005, 5.904)
ob_lamp.rotation_euler = (0.6503, 0.05522, 1.866)
ob_lamp.lock_rotations_4d = False
ob_lamp.empty_display_type = 'ARROWS'
ob_lamp.color = (0.0, 0.0, 0.0, 0.0)
ob_lamp.lineart.crease_threshold = 0.0
ob_camera.location = (7.481, -6.508, 5.344)
ob_camera.rotation_euler = (1.109, 0.0, 0.8149)
ob_camera.lock_rotations_4d = False
ob_camera.empty_display_type = 'ARROWS'
ob_camera.color = (0.0, 0.0, 0.0, 0.0)
ob_camera.hide_viewport = True
ob_camera.display_type = 'WIRE'
ob_camera.lineart.crease_threshold = 0.0

# ---- collection membership
col_collection_1.objects.link(ob_vert_000)
col_collection_1.objects.link(ob_vert_002)
col_collection_1.objects.link(ob_lamp)
col_collection_1.objects.link(ob_camera)

# ---- scene / render settings (as saved in the file)
scene.camera = ob_camera
scene.frame_start = 1; scene.frame_end = 250; scene.frame_set(1)
scene.render.engine = 'BLENDER_EEVEE_NEXT'
scene.render.resolution_percentage = 50
scene.render.dither_intensity = 0.0
scene.cycles.use_denoising = False
scene.cycles.samples = 128
scene.cycles.sampling_pattern = 'TABULATED_SOBOL'
scene.cycles.light_sampling_threshold = 0.0
scene.cycles.use_adaptive_sampling = False
scene.cycles.use_light_tree = False
scene.cycles.blur_glossy = 0.0
scene.cycles.sample_clamp_indirect = 0.0
scene.view_settings.view_transform = 'Standard'
bpy.context.view_layer.update()
